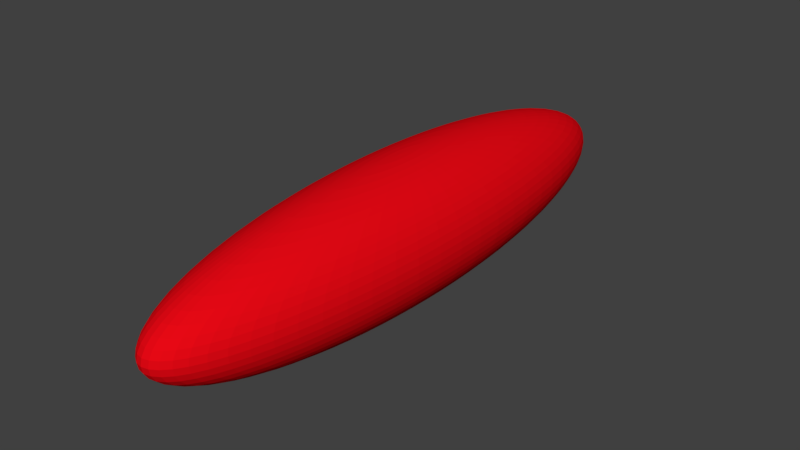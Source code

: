 # Source: Bullet.blend  (saved by Blender 2.79.0; exported with 4.5.12 LTS)
import bpy
from mathutils import Matrix  # noqa: F401  (used for matrix-valued properties, if any)

bpy.ops.wm.read_factory_settings(use_empty=True)
scene = bpy.context.scene
scene.name = 'Scene'

# ---- collections
col_collection_1 = bpy.data.collections.new('Collection 1'); scene.collection.children.link(col_collection_1)

# ---- materials (node trees are filled in below, after node groups)
mat_bullet = bpy.data.materials.new('Bullet')
mat_bullet.alpha_threshold = 0.0
mat_bullet.use_transparent_shadow = False
mat_bullet.diffuse_color = (0.8, 0.002702, 0.007335, 1.0)
mat_bullet.roughness = 0.5
mat_bullet.specular_intensity = 1.0

# ---- material node trees

# ---- world
world_world = bpy.data.worlds.new('World'); scene.world = world_world
world_world.color = (0.05088, 0.05088, 0.05088)
world_world.use_sun_shadow = False
world_world.sun_shadow_jitter_overblur = 0.0
world_world.cycles.sampling_method = 'MANUAL'

# ---- meshes
me_sphere = bpy.data.meshes.new('Sphere')
me_sphere.from_pydata([(0.0, 0.1951, 0.9808), (-1.137e-13, 0.3827, 0.9239), (0.0, 0.5556, 0.8315), (0.0, 0.7071, 0.7071), (0.0, 0.8315, 0.5556), (-1.137e-13, 0.9239, 0.3827), (0.0, 0.9808, 0.1951), (-2.274e-13, 1.0, 7.55e-08), (0.0, 0.9808, -0.1951), (1.137e-13, 0.5556, -0.8315), (0.03806, 0.1913, 0.9808), (0.07466, 0.3753, 0.9239), (0.1084, 0.5449, 0.8315), (0.1379, 0.6935, 0.7071), (0.1622, 0.8155, 0.5556), (0.1802, 0.9061, 0.3827), (0.1913, 0.9619, 0.1951), (0.1951, 0.9808, 7.55e-08), (0.1913, 0.9619, -0.1951), (0.1802, 0.9061, -0.3827), (0.1622, 0.8155, -0.5556), (0.1379, 0.6935, -0.7071), (0.1084, 0.5449, -0.8315), (0.07466, 0.3753, -0.9239), (0.03806, 0.1913, -0.9808), (0.07466, 0.1802, 0.9808), (0.1464, 0.3536, 0.9239), (0.2126, 0.5133, 0.8315), (0.2706, 0.6533, 0.7071), (0.3182, 0.7682, 0.5556), (0.3536, 0.8536, 0.3827), (0.3753, 0.9061, 0.1951), (0.3827, 0.9239, 7.55e-08), (0.3753, 0.9061, -0.1951), (0.3536, 0.8536, -0.3827), (0.3182, 0.7682, -0.5556), (0.2706, 0.6533, -0.7071), (0.2126, 0.5133, -0.8315), (0.1464, 0.3536, -0.9239), (0.07466, 0.1802, -0.9808), (0.1084, 0.1622, 0.9808), (0.2126, 0.3182, 0.9239), (0.3087, 0.4619, 0.8315), (0.3928, 0.5879, 0.7071), (0.4619, 0.6913, 0.5556), (0.5133, 0.7682, 0.3827), (0.5449, 0.8155, 0.1951), (0.5556, 0.8315, 7.55e-08), (0.5449, 0.8155, -0.1951), (0.5133, 0.7682, -0.3827), (0.4619, 0.6913, -0.5556), (0.3928, 0.5879, -0.7071), (0.3087, 0.4619, -0.8315), (0.2126, 0.3182, -0.9239), (0.1084, 0.1622, -0.9808), (0.1379, 0.1379, 0.9808), (0.2706, 0.2706, 0.9239), (0.3928, 0.3928, 0.8315), (0.5, 0.5, 0.7071), (0.5879, 0.5879, 0.5556), (0.6533, 0.6533, 0.3827), (0.6935, 0.6935, 0.1951), (0.7071, 0.7071, 7.55e-08), (0.6935, 0.6935, -0.1951), (0.6533, 0.6533, -0.3827), (0.5879, 0.5879, -0.5556), (0.5, 0.5, -0.7071), (0.3928, 0.3928, -0.8315), (0.2706, 0.2706, -0.9239), (0.1379, 0.1379, -0.9808), (0.1622, 0.1084, 0.9808), (0.3182, 0.2126, 0.9239), (0.4619, 0.3087, 0.8315), (0.5879, 0.3928, 0.7071), (0.6913, 0.4619, 0.5556), (0.7682, 0.5133, 0.3827), (0.8155, 0.5449, 0.1951), (0.8315, 0.5556, 7.55e-08), (0.8155, 0.5449, -0.1951), (0.7682, 0.5133, -0.3827), (0.6913, 0.4619, -0.5556), (0.5879, 0.3928, -0.7071), (0.4619, 0.3087, -0.8315), (0.3182, 0.2126, -0.9239), (0.1622, 0.1084, -0.9808), (0.1802, 0.07466, 0.9808), (0.3536, 0.1464, 0.9239), (0.5133, 0.2126, 0.8315), (0.6533, 0.2706, 0.7071), (0.7682, 0.3182, 0.5556), (0.8536, 0.3536, 0.3827), (0.9061, 0.3753, 0.1951), (0.9239, 0.3827, 7.55e-08), (0.9061, 0.3753, -0.1951), (0.8536, 0.3536, -0.3827), (0.7682, 0.3182, -0.5556), (0.6533, 0.2706, -0.7071), (0.5133, 0.2126, -0.8315), (0.3536, 0.1464, -0.9239), (0.1802, 0.07466, -0.9808), (0.1913, 0.03806, 0.9808), (0.3753, 0.07466, 0.9239), (0.5449, 0.1084, 0.8315), (0.6935, 0.1379, 0.7071), (0.8155, 0.1622, 0.5556), (0.9061, 0.1802, 0.3827), (0.9619, 0.1913, 0.1951), (0.9808, 0.1951, 7.55e-08), (0.9619, 0.1913, -0.1951), (0.9061, 0.1802, -0.3827), (0.8155, 0.1622, -0.5556), (0.6935, 0.1379, -0.7071), (0.5449, 0.1084, -0.8315), (0.3753, 0.07466, -0.9239), (0.1913, 0.03806, -0.9808), (0.1951, -3.266e-07, 0.9808), (0.3827, -3.192e-07, 0.9239), (0.5556, -3.117e-07, 0.8315), (0.7071, -3.192e-07, 0.7071), (0.8315, -3.341e-07, 0.5556), (0.9239, -2.745e-07, 0.3827), (0.9808, -3.937e-07, 0.1951), (1.0, -3.788e-07, 7.55e-08), (0.9808, -3.937e-07, -0.1951), (0.9239, -2.298e-07, -0.3827), (0.8315, -3.341e-07, -0.5556), (0.7071, -3.192e-07, -0.7071), (0.5556, -3.415e-07, -0.8315), (0.3827, -3.043e-07, -0.9239), (0.1951, -3.08e-07, -0.9808), (0.1913, -0.03806, 0.9808), (0.3753, -0.07466, 0.9239), (0.5449, -0.1084, 0.8315), (0.6935, -0.138, 0.7071), (0.8155, -0.1622, 0.5556), (0.9061, -0.1802, 0.3827), (0.9619, -0.1913, 0.1951), (0.9808, -0.1951, 7.55e-08), (0.9619, -0.1913, -0.1951), (0.9061, -0.1802, -0.3827), (0.8155, -0.1622, -0.5556), (0.6935, -0.138, -0.7071), (0.5449, -0.1084, -0.8315), (0.3753, -0.07466, -0.9239), (0.1913, -0.03806, -0.9808), (0.1802, -0.07466, 0.9808), (0.3536, -0.1464, 0.9239), (0.5133, -0.2126, 0.8315), (0.6533, -0.2706, 0.7071), (0.7682, -0.3182, 0.5556), (0.8536, -0.3536, 0.3827), (0.9061, -0.3753, 0.1951), (0.9239, -0.3827, 7.55e-08), (0.9061, -0.3753, -0.1951), (0.8536, -0.3536, -0.3827), (0.7682, -0.3182, -0.5556), (0.6533, -0.2706, -0.7071), (0.5133, -0.2126, -0.8315), (0.3536, -0.1464, -0.9239), (0.1802, -0.07466, -0.9808), (0.1622, -0.1084, 0.9808), (0.3182, -0.2126, 0.9239), (0.4619, -0.3087, 0.8315), (0.5879, -0.3928, 0.7071), (0.6913, -0.4619, 0.5556), (0.7682, -0.5133, 0.3827), (0.8155, -0.5449, 0.1951), (0.8315, -0.5556, 7.55e-08), (0.8155, -0.5449, -0.1951), (0.7682, -0.5133, -0.3827), (0.6913, -0.4619, -0.5556), (0.5879, -0.3928, -0.7071), (0.4619, -0.3087, -0.8315), (0.3182, -0.2126, -0.9239), (0.1622, -0.1084, -0.9808), (0.1379, -0.138, 0.9808), (0.2706, -0.2706, 0.9239), (0.3928, -0.3928, 0.8315), (0.5, -0.5, 0.7071), (0.5879, -0.5879, 0.5556), (0.6533, -0.6533, 0.3827), (0.6935, -0.6935, 0.1951), (0.7071, -0.7071, 7.55e-08), (0.6935, -0.6935, -0.1951), (0.6533, -0.6533, -0.3827), (0.5879, -0.5879, -0.5556), (0.5, -0.5, -0.7071), (0.3928, -0.3928, -0.8315), (0.2706, -0.2706, -0.9239), (0.1379, -0.138, -0.9808), (0.1084, -0.1622, 0.9808), (0.2126, -0.3182, 0.9239), (0.3087, -0.4619, 0.8315), (0.3928, -0.5879, 0.7071), (0.4619, -0.6913, 0.5556), (0.5133, -0.7682, 0.3827), (0.5449, -0.8155, 0.1951), (0.5556, -0.8315, 7.55e-08), (0.5449, -0.8155, -0.1951), (0.5133, -0.7682, -0.3827), (0.4619, -0.6913, -0.5556), (0.3928, -0.5879, -0.7071), (0.3087, -0.4619, -0.8315), (0.2126, -0.3182, -0.9239), (0.1084, -0.1622, -0.9808), (0.0, -3.258e-07, -1.0), (0.07466, -0.1802, 0.9808), (0.1464, -0.3536, 0.9239), (0.2126, -0.5133, 0.8315), (0.2706, -0.6533, 0.7071), (0.3182, -0.7682, 0.5556), (0.3536, -0.8536, 0.3827), (0.3753, -0.9061, 0.1951), (0.3827, -0.9239, 7.55e-08), (0.3753, -0.9061, -0.1951), (0.3536, -0.8536, -0.3827), (0.3182, -0.7682, -0.5556), (0.2706, -0.6533, -0.7071), (0.2126, -0.5133, -0.8315), (0.1464, -0.3536, -0.9239), (0.07466, -0.1802, -0.9808), (0.03806, -0.1913, 0.9808), (0.07466, -0.3753, 0.9239), (0.1084, -0.5449, 0.8315), (0.1379, -0.6935, 0.7071), (0.1622, -0.8155, 0.5556), (0.1802, -0.9061, 0.3827), (0.1913, -0.9619, 0.1951), (0.1951, -0.9808, 7.55e-08), (0.1913, -0.9619, -0.1951), (0.1802, -0.9061, -0.3827), (0.1622, -0.8155, -0.5556), (0.1379, -0.6935, -0.7071), (0.1084, -0.5449, -0.8315), (0.07466, -0.3753, -0.9239), (0.03806, -0.1913, -0.9808), (-7.212e-09, -0.1951, 0.9808), (4.122e-08, -0.3827, 0.9239), (2.632e-08, -0.5556, 0.8315), (-2.584e-08, -0.7071, 0.7071), (-8.544e-08, -0.8315, 0.5556), (6.357e-08, -0.9239, 0.3827), (-8.544e-08, -0.9808, 0.1951), (-1.003e-07, -1.0, 7.55e-08), (-8.544e-08, -0.9808, -0.1951), (6.357e-08, -0.9239, -0.3827), (-8.544e-08, -0.8315, -0.5556), (-2.584e-08, -0.7071, -0.7071), (-1.094e-08, -0.5556, -0.8315), (3.964e-09, -0.3827, -0.9239), (3.964e-09, -0.1951, -0.9808), (-0.03806, -0.1913, 0.9808), (-0.07466, -0.3753, 0.9239), (-0.1084, -0.5449, 0.8315), (-0.1379, -0.6935, 0.7071), (-0.1622, -0.8155, 0.5556), (-0.1802, -0.9061, 0.3827), (-0.1913, -0.9619, 0.1951), (-0.1951, -0.9808, 7.55e-08), (-0.1913, -0.9619, -0.1951), (-0.1802, -0.9061, -0.3827), (-0.1622, -0.8155, -0.5556), (-0.1379, -0.6935, -0.7071), (-0.1084, -0.5449, -0.8315), (-0.07466, -0.3753, -0.9239), (-0.03806, -0.1913, -0.9808), (-0.07466, -0.1802, 0.9808), (-0.1464, -0.3536, 0.9239), (-0.2126, -0.5133, 0.8315), (-0.2706, -0.6533, 0.7071), (-0.3182, -0.7682, 0.5556), (-0.3536, -0.8536, 0.3827), (-0.3753, -0.9061, 0.1951), (-0.3827, -0.9239, 7.55e-08), (-0.3753, -0.9061, -0.1951), (-0.3536, -0.8536, -0.3827), (-0.3182, -0.7682, -0.5556), (-0.2706, -0.6533, -0.7071), (-0.2126, -0.5133, -0.8315), (-0.1464, -0.3536, -0.9239), (-0.07466, -0.1802, -0.9808), (-0.1084, -0.1622, 0.9808), (-0.2126, -0.3182, 0.9239), (-0.3087, -0.4619, 0.8315), (-0.3928, -0.5879, 0.7071), (-0.4619, -0.6913, 0.5556), (-0.5133, -0.7682, 0.3827), (-0.5449, -0.8155, 0.1951), (-0.5556, -0.8315, 7.55e-08), (-0.5449, -0.8155, -0.1951), (-0.5133, -0.7682, -0.3827), (-0.4619, -0.6913, -0.5556), (-0.3928, -0.5879, -0.7071), (-0.3087, -0.4619, -0.8315), (-0.2126, -0.3182, -0.9239), (-0.1084, -0.1622, -0.9808), (-2.304e-07, -5.562e-07, 1.0), (-0.1379, -0.138, 0.9808), (-0.2706, -0.2706, 0.9239), (-0.3928, -0.3928, 0.8315), (-0.5, -0.5, 0.7071), (-0.5879, -0.5879, 0.5556), (-0.6533, -0.6533, 0.3827), (-0.6935, -0.6935, 0.1951), (-0.7071, -0.7071, 7.55e-08), (-0.6935, -0.6935, -0.1951), (-0.6533, -0.6533, -0.3827), (-0.5879, -0.5879, -0.5556), (-0.5, -0.5, -0.7071), (-0.3928, -0.3928, -0.8315), (-0.2706, -0.2706, -0.9239), (-0.1379, -0.1379, -0.9808), (-0.1622, -0.1084, 0.9808), (-0.3182, -0.2126, 0.9239), (-0.4619, -0.3087, 0.8315), (-0.5879, -0.3928, 0.7071), (-0.6913, -0.4619, 0.5556), (-0.7682, -0.5133, 0.3827), (-0.8155, -0.5449, 0.1951), (-0.8315, -0.5556, 7.55e-08), (-0.8155, -0.5449, -0.1951), (-0.7682, -0.5133, -0.3827), (-0.6913, -0.4619, -0.5556), (-0.5879, -0.3928, -0.7071), (-0.4619, -0.3087, -0.8315), (-0.3182, -0.2126, -0.9239), (-0.1622, -0.1084, -0.9808), (-0.1802, -0.07466, 0.9808), (-0.3536, -0.1464, 0.9239), (-0.5133, -0.2126, 0.8315), (-0.6533, -0.2706, 0.7071), (-0.7682, -0.3182, 0.5556), (-0.8536, -0.3536, 0.3827), (-0.9061, -0.3753, 0.1951), (-0.9239, -0.3827, 7.55e-08), (-0.9061, -0.3753, -0.1951), (-0.8536, -0.3536, -0.3827), (-0.7682, -0.3182, -0.5556), (-0.6533, -0.2706, -0.7071), (-0.5133, -0.2126, -0.8315), (-0.3536, -0.1464, -0.9239), (-0.1802, -0.07466, -0.9808), (-0.1913, -0.03806, 0.9808), (-0.3753, -0.07466, 0.9239), (-0.5449, -0.1084, 0.8315), (-0.6935, -0.1379, 0.7071), (-0.8155, -0.1622, 0.5556), (-0.9061, -0.1802, 0.3827), (-0.9619, -0.1913, 0.1951), (-0.9808, -0.1951, 7.55e-08), (-0.9619, -0.1913, -0.1951), (-0.9061, -0.1802, -0.3827), (-0.8155, -0.1622, -0.5556), (-0.6935, -0.1379, -0.7071), (-0.5449, -0.1084, -0.8315), (-0.3753, -0.07466, -0.9239), (-0.1913, -0.03806, -0.9808), (-0.1951, -3.117e-07, 0.9808), (-0.3827, -2.819e-07, 0.9239), (-0.5556, -2.819e-07, 0.8315), (-0.7071, -1.851e-07, 0.7071), (-0.8315, -1.404e-07, 0.5556), (-0.9239, -3.192e-07, 0.3827), (-0.9808, -9.567e-08, 0.1951), (-1.0, -1.404e-07, 7.55e-08), (-0.9808, -9.567e-08, -0.1951), (-0.9239, -3.192e-07, -0.3827), (-0.8315, -1.404e-07, -0.5556), (-0.7071, -1.851e-07, -0.7071), (-0.5556, -2.596e-07, -0.8315), (-0.3827, -2.521e-07, -0.9239), (-0.1951, -3.155e-07, -0.9808), (-0.1913, 0.03806, 0.9808), (-0.3753, 0.07466, 0.9239), (-0.5449, 0.1084, 0.8315), (-0.6935, 0.1379, 0.7071), (-0.8155, 0.1622, 0.5556), (-0.9061, 0.1802, 0.3827), (-0.9619, 0.1913, 0.1951), (-0.9808, 0.1951, 7.55e-08), (-0.9619, 0.1913, -0.1951), (-0.9061, 0.1802, -0.3827), (-0.8155, 0.1622, -0.5556), (-0.6935, 0.1379, -0.7071), (-0.5449, 0.1084, -0.8315), (-0.3753, 0.07466, -0.9239), (-0.1913, 0.03806, -0.9808), (-0.1802, 0.07466, 0.9808), (-0.3536, 0.1464, 0.9239), (-0.5133, 0.2126, 0.8315), (-0.6533, 0.2706, 0.7071), (-0.7682, 0.3182, 0.5556), (-0.8536, 0.3536, 0.3827), (-0.9061, 0.3753, 0.1951), (-0.9239, 0.3827, 7.55e-08), (-0.9061, 0.3753, -0.1951), (-0.8536, 0.3536, -0.3827), (-0.7682, 0.3182, -0.5556), (-0.6533, 0.2706, -0.7071), (-0.5133, 0.2126, -0.8315), (-0.3536, 0.1464, -0.9239), (-0.1802, 0.07466, -0.9808), (-0.1622, 0.1084, 0.9808), (-0.3182, 0.2126, 0.9239), (-0.4619, 0.3087, 0.8315), (-0.5879, 0.3928, 0.7071), (-0.6913, 0.4619, 0.5556), (-0.7682, 0.5133, 0.3827), (-0.8155, 0.5449, 0.1951), (-0.8315, 0.5556, 7.55e-08), (-0.8155, 0.5449, -0.1951), (-0.7682, 0.5133, -0.3827), (-0.6913, 0.4619, -0.5556), (-0.5879, 0.3928, -0.7071), (-0.4619, 0.3087, -0.8315), (-0.3182, 0.2126, -0.9239), (-0.1622, 0.1084, -0.9808), (-0.1379, 0.1379, 0.9808), (-0.2706, 0.2706, 0.9239), (-0.3928, 0.3928, 0.8315), (-0.5, 0.5, 0.7071), (-0.5879, 0.5879, 0.5556), (-0.6533, 0.6533, 0.3827), (-0.6935, 0.6935, 0.1951), (-0.7071, 0.7071, 7.55e-08), (-0.6935, 0.6935, -0.1951), (-0.6533, 0.6533, -0.3827), (-0.5879, 0.5879, -0.5556), (-0.5, 0.5, -0.7071), (-0.3928, 0.3928, -0.8315), (-0.2706, 0.2706, -0.9239), (-0.1379, 0.1379, -0.9808), (-0.1084, 0.1622, 0.9808), (-0.2126, 0.3182, 0.9239), (-0.3087, 0.4619, 0.8315), (-0.3928, 0.5879, 0.7071), (-0.4619, 0.6913, 0.5556), (-0.5133, 0.7682, 0.3827), (-0.5449, 0.8155, 0.1951), (-0.5556, 0.8315, 7.55e-08), (-0.5449, 0.8155, -0.1951), (-0.5133, 0.7682, -0.3827), (-0.4619, 0.6913, -0.5556), (-0.3928, 0.5879, -0.7071), (-0.3087, 0.4619, -0.8315), (-0.2126, 0.3182, -0.9239), (-0.1084, 0.1622, -0.9808), (-0.07466, 0.1802, 0.9808), (-0.1464, 0.3536, 0.9239), (-0.2126, 0.5133, 0.8315), (-0.2706, 0.6533, 0.7071), (-0.3182, 0.7682, 0.5556), (-0.3536, 0.8536, 0.3827), (-0.3753, 0.9061, 0.1951), (-0.3827, 0.9239, 7.55e-08), (-0.3753, 0.9061, -0.1951), (-0.3536, 0.8536, -0.3827), (-0.3182, 0.7682, -0.5556), (-0.2706, 0.6533, -0.7071), (-0.2126, 0.5133, -0.8315), (-0.1464, 0.3536, -0.9239), (-0.07466, 0.1802, -0.9808), (-0.03806, 0.1913, 0.9808), (-0.07466, 0.3753, 0.9239), (-0.1084, 0.5449, 0.8315), (-0.1379, 0.6935, 0.7071), (-0.1622, 0.8155, 0.5556), (-0.1802, 0.9061, 0.3827), (-0.1913, 0.9619, 0.1951), (-0.1951, 0.9808, 7.55e-08), (-0.1913, 0.9619, -0.1951), (-0.1802, 0.9061, -0.3827), (-0.1622, 0.8155, -0.5556), (-0.1379, 0.6935, -0.7071), (-0.1084, 0.5449, -0.8315), (-0.07466, 0.3753, -0.9239), (-0.03806, 0.1913, -0.9808), (6.357e-08, 0.9239, -0.3827), (2.722e-07, 0.8315, -0.5556), (1.53e-07, 0.7071, -0.7071), (7.847e-08, 0.3827, -0.9239), (1.514e-08, 0.1951, -0.9808), (-4.078e-09, 0.2903, 0.9569), (-5.425e-09, 0.4714, 0.8819), (-6.071e-09, 0.6344, 0.773), (-7.018e-09, 0.773, 0.6344), (-7.707e-09, 0.8819, 0.4714), (-8.471e-09, 0.9569, 0.2903), (-9.625e-09, 0.9952, 0.09801), (-9.895e-09, 0.9952, -0.09801), (0.05663, 0.2847, 0.9569), (0.09196, 0.4623, 0.8819), (0.1238, 0.6222, 0.773), (0.1508, 0.7581, 0.6344), (0.172, 0.865, 0.4714), (0.1867, 0.9385, 0.2903), (0.1941, 0.976, 0.09801), (0.1941, 0.976, -0.09801), (0.1867, 0.9385, -0.2903), (0.172, 0.865, -0.4714), (0.1508, 0.7581, -0.6344), (0.1238, 0.6222, -0.773), (0.09196, 0.4623, -0.8819), (0.05663, 0.2847, -0.9569), (0.09612, 0.9759, -0.196), (0.05427, 0.5511, 0.8327), (0.03736, 0.3793, 0.9245), (0.06914, 0.702, 0.7088), (0.08138, 0.8262, 0.5574), (0.05427, 0.5511, -0.8327), (0.09049, 0.9188, 0.3843), (0.09612, 0.9759, 0.196), (0.09802, 0.9952, 7.601e-08), (0.01903, 0.1933, 0.981), (0.1111, 0.2682, 0.9569), (0.1804, 0.4355, 0.8819), (0.2428, 0.5861, 0.773), (0.2958, 0.7142, 0.6344), (0.3375, 0.8148, 0.4714), (0.3662, 0.8841, 0.2903), (0.3808, 0.9194, 0.09801), (0.3808, 0.9194, -0.09801), (0.3662, 0.8841, -0.2903), (0.3375, 0.8148, -0.4714), (0.2958, 0.7142, -0.6344), (0.2428, 0.5861, -0.773), (0.1804, 0.4355, -0.8819), (0.1111, 0.2682, -0.9569), (0.05637, 0.1858, -0.981), (0.2847, 0.9384, -0.196), (0.2903, 0.9569, 7.584e-08), (0.1106, 0.3647, 0.9245), (0.05637, 0.1858, 0.981), (0.268, 0.8835, -0.3843), (0.1607, 0.5299, 0.8327), (0.241, 0.7945, -0.5574), (0.2048, 0.675, 0.7088), (0.2048, 0.675, -0.7088), (0.241, 0.7945, 0.5574), (0.1607, 0.5299, -0.8327), (0.268, 0.8835, 0.3843), (0.1106, 0.3647, -0.9245), (0.2847, 0.9384, 0.196), (0.1613, 0.2414, 0.9569), (0.2619, 0.3919, 0.8819), (0.3524, 0.5275, 0.773), (0.4295, 0.6427, 0.6344), (0.49, 0.7333, 0.4714), (0.5316, 0.7956, 0.2903), (0.5529, 0.8274, 0.09801), (0.5529, 0.8274, -0.09801), (0.5316, 0.7956, -0.2903), (0.49, 0.7333, -0.4714), (0.4295, 0.6427, -0.6344), (0.3524, 0.5275, -0.773), (0.2619, 0.3919, -0.8819), (0.1613, 0.2414, -0.9569), (0.261, 0.4883, -0.8327), (0.3325, 0.6221, -0.7088), (0.4352, 0.8142, 0.3843), (0.3914, 0.7322, 0.5574), (0.1797, 0.3361, -0.9245), (0.4623, 0.8648, 0.196), (0.09154, 0.1713, -0.981), (0.4714, 0.8819, 7.559e-08), (0.09154, 0.1713, 0.981), (0.4623, 0.8648, -0.196), (0.1797, 0.3361, 0.9245), (0.4352, 0.8142, -0.3843), (0.261, 0.4883, 0.8327), (0.3914, 0.7322, -0.5574), (0.3325, 0.6221, 0.7088), (0.2053, 0.2053, 0.9569), (0.3333, 0.3333, 0.8819), (0.4486, 0.4486, 0.773), (0.5466, 0.5466, 0.6344), (0.6236, 0.6236, 0.4714), (0.6766, 0.6766, 0.2903), (0.7037, 0.7037, 0.09801), (0.7037, 0.7037, -0.09801), (0.6766, 0.6766, -0.2903), (0.6236, 0.6236, -0.4714), (0.5466, 0.5466, -0.6344), (0.4486, 0.4486, -0.773), (0.3333, 0.3333, -0.8819), (0.2053, 0.2053, -0.9569), (0.2418, 0.2946, 0.9245), (0.1232, 0.1501, 0.981), (0.5857, 0.7137, -0.3843), (0.6221, 0.758, -0.196), (0.3513, 0.428, 0.8327), (0.5267, 0.6418, -0.5574), (0.4475, 0.5453, 0.7088), (0.4475, 0.5453, -0.7088), (0.5267, 0.6418, 0.5574), (0.3513, 0.428, -0.8327), (0.5857, 0.7137, 0.3843), (0.2418, 0.2946, -0.9245), (0.6221, 0.758, 0.196), (0.1232, 0.1501, -0.981), (0.6344, 0.773, 7.55e-08), (0.2414, 0.1613, 0.9569), (0.3919, 0.2619, 0.8819), (0.5275, 0.3524, 0.773), (0.6427, 0.4295, 0.6344), (0.7333, 0.49, 0.4714), (0.7956, 0.5316, 0.2903), (0.8274, 0.5529, 0.09801), (0.8274, 0.5529, -0.09801), (0.7956, 0.5316, -0.2903), (0.7333, 0.49, -0.4714), (0.6427, 0.4295, -0.6344), (0.5275, 0.3524, -0.773), (0.3919, 0.2619, -0.8819), (0.2414, 0.1613, -0.9569), (0.7137, 0.5857, 0.3843), (0.6418, 0.5267, 0.5574), (0.2946, 0.2418, -0.9245), (0.428, 0.3513, -0.8327), (0.758, 0.6221, 0.196), (0.1501, 0.1232, -0.981), (0.773, 0.6344, 7.55e-08), (0.1501, 0.1232, 0.981), (0.758, 0.6221, -0.196), (0.2946, 0.2418, 0.9245), (0.7137, 0.5857, -0.3843), (0.428, 0.3513, 0.8327), (0.6418, 0.5267, -0.5574), (0.5453, 0.4475, 0.7088), (0.5453, 0.4475, -0.7088), (0.2682, 0.1111, 0.9569), (0.4355, 0.1804, 0.8819), (0.5861, 0.2428, 0.773), (0.7142, 0.2958, 0.6344), (0.8148, 0.3375, 0.4714), (0.8841, 0.3662, 0.2903), (0.9194, 0.3808, 0.09801), (0.9194, 0.3808, -0.09801), (0.8841, 0.3662, -0.2903), (0.8148, 0.3375, -0.4714), (0.7142, 0.2958, -0.6344), (0.5861, 0.2428, -0.773), (0.4355, 0.1804, -0.8819), (0.2682, 0.1111, -0.9569), (0.8142, 0.4352, -0.3843), (0.8648, 0.4623, -0.196), (0.4883, 0.261, 0.8327), (0.3361, 0.1797, 0.9245), (0.7322, 0.3914, -0.5574), (0.6221, 0.3325, 0.7088), (0.6221, 0.3325, -0.7088), (0.7322, 0.3914, 0.5574), (0.4883, 0.261, -0.8327), (0.8142, 0.4352, 0.3843), (0.3361, 0.1797, -0.9245), (0.8648, 0.4623, 0.196), (0.1713, 0.09154, -0.981), (0.8819, 0.4714, 7.55e-08), (0.1713, 0.09154, 0.981), (0.2847, 0.05663, 0.9569), (0.4623, 0.09196, 0.8819), (0.6222, 0.1238, 0.773), (0.7581, 0.1508, 0.6344), (0.865, 0.172, 0.4714), (0.9385, 0.1867, 0.2903), (0.976, 0.1941, 0.09801), (0.976, 0.1941, -0.09801), (0.9385, 0.1867, -0.2903), (0.865, 0.172, -0.4714), (0.7581, 0.1508, -0.6344), (0.6222, 0.1238, -0.773), (0.4623, 0.09196, -0.8819), (0.2847, 0.05663, -0.9569), (0.3647, 0.1106, -0.9245), (0.5299, 0.1607, -0.8327), (0.9384, 0.2847, 0.196), (0.8835, 0.268, 0.3843), (0.1858, 0.05637, -0.981), (0.9569, 0.2903, 7.55e-08), (0.1858, 0.05637, 0.981), (0.9384, 0.2847, -0.196), (0.3647, 0.1106, 0.9245), (0.8835, 0.268, -0.3843), (0.5299, 0.1607, 0.8327), (0.7945, 0.241, -0.5574), (0.675, 0.2048, 0.7088), (0.675, 0.2048, -0.7088), (0.7945, 0.241, 0.5574), (0.2903, -3.231e-07, 0.9569), (0.4714, -3.157e-07, 0.8819), (0.6344, -3.159e-07, 0.773), (0.773, -3.272e-07, 0.6344), (0.8819, -3.048e-07, 0.4714), (0.9569, -3.347e-07, 0.2903), (0.9952, -3.87e-07, 0.09801), (0.9952, -3.87e-07, -0.09801), (0.9569, -3.123e-07, -0.2903), (0.8819, -2.824e-07, -0.4714), (0.773, -3.273e-07, -0.6344), (0.6344, -3.311e-07, -0.773), (0.4714, -3.234e-07, -0.8819), (0.2903, -3.063e-07, -0.9569), (0.5511, 0.05427, 0.8327), (0.3793, 0.03736, 0.9245), (0.8262, 0.08138, -0.5574), (0.9188, 0.09049, -0.3843), (0.702, 0.06914, 0.7088), (0.702, 0.06914, -0.7088), (0.8262, 0.08138, 0.5574), (0.5511, 0.05427, -0.8327), (0.9188, 0.09049, 0.3843), (0.3793, 0.03736, -0.9245), (0.9759, 0.09612, 0.196), (0.1933, 0.01903, -0.981), (0.9952, 0.09802, 7.55e-08), (0.1933, 0.01903, 0.981), (0.9759, 0.09612, -0.196), (0.2847, -0.05663, 0.9569), (0.4623, -0.09196, 0.8819), (0.6222, -0.1238, 0.773), (0.7581, -0.1508, 0.6344), (0.865, -0.1721, 0.4714), (0.9385, -0.1867, 0.2903), (0.976, -0.1941, 0.09801), (0.976, -0.1941, -0.09801), (0.9385, -0.1867, -0.2903), (0.865, -0.1721, -0.4714), (0.7581, -0.1508, -0.6344), (0.6222, -0.1238, -0.773), (0.4623, -0.09196, -0.8819), (0.2847, -0.05663, -0.9569), (0.9759, -0.09612, 0.196), (0.9188, -0.09049, 0.3843), (0.1933, -0.01903, -0.981), (0.3793, -0.03736, -0.9245), (0.9952, -0.09802, 7.55e-08), (0.1933, -0.01903, 0.981), (0.9759, -0.09612, -0.196), (0.3793, -0.03736, 0.9245), (0.9188, -0.09049, -0.3843), (0.5511, -0.05428, 0.8327), (0.8262, -0.08138, -0.5574), (0.702, -0.06914, 0.7088), (0.702, -0.06914, -0.7088), (0.8262, -0.08138, 0.5574), (0.5511, -0.05428, -0.8327), (0.2682, -0.1111, 0.9569), (0.4355, -0.1804, 0.8819), (0.5861, -0.2428, 0.773), (0.7142, -0.2958, 0.6344), (0.8148, -0.3375, 0.4714), (0.8841, -0.3662, 0.2903), (0.9194, -0.3808, 0.09801), (0.9194, -0.3808, -0.09801), (0.8841, -0.3662, -0.2903), (0.8148, -0.3375, -0.4714), (0.7142, -0.2958, -0.6344), (0.5861, -0.2428, -0.773), (0.4355, -0.1804, -0.8819), (0.2682, -0.1111, -0.9569), (0.7945, -0.241, -0.5574), (0.8835, -0.268, -0.3843), (0.675, -0.2048, 0.7088), (0.5299, -0.1607, 0.8327), (0.675, -0.2048, -0.7088), (0.7945, -0.241, 0.5574), (0.5299, -0.1607, -0.8327), (0.8835, -0.268, 0.3843), (0.3647, -0.1106, -0.9245), (0.9384, -0.2847, 0.196), (0.1858, -0.05637, -0.981), (0.9569, -0.2903, 7.55e-08), (0.1858, -0.05637, 0.981), (0.9384, -0.2847, -0.196), (0.3647, -0.1106, 0.9245), (0.2414, -0.1613, 0.9569), (0.3919, -0.2619, 0.8819), (0.5275, -0.3524, 0.773), (0.6427, -0.4295, 0.6344), (0.7333, -0.49, 0.4714), (0.7956, -0.5316, 0.2903), (0.8274, -0.5529, 0.09801), (0.8274, -0.5529, -0.09801), (0.7956, -0.5316, -0.2903), (0.7333, -0.49, -0.4714), (0.6427, -0.4295, -0.6344), (0.5275, -0.3524, -0.773), (0.3919, -0.2619, -0.8819), (0.2414, -0.1613, -0.9569), (0.1713, -0.09154, -0.981), (0.3361, -0.1797, -0.9245), (0.8819, -0.4714, 7.55e-08), (0.8648, -0.4623, 0.196), (0.1713, -0.09154, 0.981), (0.8648, -0.4623, -0.196), (0.3361, -0.1797, 0.9245), (0.8142, -0.4352, -0.3843), (0.4883, -0.261, 0.8327), (0.7322, -0.3914, -0.5574), (0.6221, -0.3325, 0.7088), (0.6221, -0.3325, -0.7088), (0.7322, -0.3914, 0.5574), (0.4883, -0.261, -0.8327), (0.8142, -0.4352, 0.3843), (0.2053, -0.2053, 0.9569), (0.3333, -0.3333, 0.8819), (0.4486, -0.4486, 0.773), (0.5466, -0.5466, 0.6344), (0.6236, -0.6236, 0.4714), (0.6766, -0.6766, 0.2903), (0.7037, -0.7037, 0.09801), (0.7037, -0.7037, -0.09801), (0.6766, -0.6766, -0.2903), (0.6236, -0.6236, -0.4714), (0.5466, -0.5466, -0.6344), (0.4486, -0.4486, -0.773), (0.3333, -0.3333, -0.8819), (0.2053, -0.2053, -0.9569), (0.5453, -0.4475, -0.7088), (0.6418, -0.5267, -0.5574), (0.6418, -0.5267, 0.5574), (0.5453, -0.4475, 0.7088), (0.428, -0.3513, -0.8327), (0.7137, -0.5857, 0.3843), (0.2946, -0.2418, -0.9245), (0.758, -0.6221, 0.196), (0.1501, -0.1232, -0.981), (0.773, -0.6344, 7.55e-08), (0.1501, -0.1232, 0.981), (0.758, -0.6221, -0.196), (0.2946, -0.2418, 0.9245), (0.7137, -0.5857, -0.3843), (0.428, -0.3513, 0.8327), (0.1613, -0.2414, 0.9569), (0.2619, -0.3919, 0.8819), (0.3524, -0.5275, 0.773), (0.4295, -0.6427, 0.6344), (0.49, -0.7333, 0.4714), (0.5316, -0.7956, 0.2903), (0.5529, -0.8274, 0.09801), (0.5529, -0.8274, -0.09801), (0.5316, -0.7956, -0.2903), (0.49, -0.7333, -0.4714), (0.4295, -0.6427, -0.6344), (0.3524, -0.5275, -0.773), (0.2619, -0.3919, -0.8819), (0.1613, -0.2414, -0.9569), (0.05446, -0.08151, -0.9953), (0.1232, -0.1501, 0.981), (0.1232, -0.1501, -0.981), (0.6221, -0.758, -0.196), (0.6344, -0.773, 7.55e-08), (0.2418, -0.2946, 0.9245), (0.5857, -0.7137, -0.3843), (0.3513, -0.428, 0.8327), (0.5267, -0.6418, -0.5574), (0.4475, -0.5453, 0.7088), (0.4475, -0.5453, -0.7088), (0.5267, -0.6418, 0.5574), (0.3513, -0.428, -0.8327), (0.5857, -0.7137, 0.3843), (0.2418, -0.2946, -0.9245), (0.6221, -0.758, 0.196), (0.1111, -0.2682, 0.9569), (0.1804, -0.4355, 0.8819), (0.2428, -0.5861, 0.773), (0.2958, -0.7142, 0.6344), (0.3375, -0.8148, 0.4714), (0.3662, -0.8841, 0.2903), (0.3808, -0.9194, 0.09801), (0.3808, -0.9194, -0.09801), (0.3662, -0.8841, -0.2903), (0.3375, -0.8148, -0.4714), (0.2958, -0.7142, -0.6344), (0.2428, -0.5861, -0.773), (0.1804, -0.4355, -0.8819), (0.1111, -0.2682, -0.9569), (0.3914, -0.7322, 0.5574), (0.3325, -0.6221, 0.7088), (0.261, -0.4883, -0.8327), (0.3325, -0.6221, -0.7088), (0.4352, -0.8142, 0.3843), (0.1797, -0.3361, -0.9245), (0.4623, -0.8648, 0.196), (0.09154, -0.1713, -0.981), (0.4714, -0.8819, 7.55e-08), (0.09154, -0.1713, 0.981), (0.4623, -0.8648, -0.196), (0.1797, -0.3361, 0.9245), (0.4352, -0.8142, -0.3843), (0.261, -0.4883, 0.8327), (0.3914, -0.7322, -0.5574), (0.05663, -0.2847, 0.9569), (0.09196, -0.4623, 0.8819), (0.1238, -0.6222, 0.773), (0.1508, -0.7581, 0.6344), (0.172, -0.865, 0.4714), (0.1867, -0.9385, 0.2903), (0.1941, -0.976, 0.09801), (0.1941, -0.976, -0.09801), (0.1867, -0.9385, -0.2903), (0.172, -0.865, -0.4714), (0.1508, -0.7581, -0.6344), (0.1238, -0.6222, -0.773), (0.09196, -0.4623, -0.8819), (0.05663, -0.2847, -0.9569), (0.2847, -0.9384, -0.196), (0.2903, -0.9569, 7.55e-08), (0.1106, -0.3647, 0.9245), (0.05637, -0.1858, 0.981), (0.268, -0.8835, -0.3843), (0.1607, -0.5299, 0.8327), (0.241, -0.7945, -0.5574), (0.2048, -0.675, 0.7088), (0.2048, -0.675, -0.7088), (0.241, -0.7945, 0.5574), (0.1607, -0.5299, -0.8327), (0.268, -0.8835, 0.3843), (0.1106, -0.3647, -0.9245), (0.2847, -0.9384, 0.196), (0.05637, -0.1858, -0.981), (1.653e-08, -0.2903, 0.9569), (3.336e-08, -0.4714, 0.8819), (-3.297e-10, -0.6344, 0.773), (-5.657e-08, -0.773, 0.6344), (-1.176e-08, -0.8819, 0.4714), (-1.182e-08, -0.9569, 0.2903), (-9.425e-08, -0.9952, 0.09801), (-9.425e-08, -0.9952, -0.09801), (-1.183e-08, -0.9569, -0.2903), (-1.178e-08, -0.8819, -0.4714), (-5.664e-08, -0.773, -0.6344), (-1.924e-08, -0.6344, -0.773), (-4.191e-09, -0.4714, -0.8819), (3.463e-09, -0.2903, -0.9569), (0.05427, -0.5511, -0.8327), (0.06914, -0.702, -0.7088), (0.09049, -0.9188, 0.3843), (0.08138, -0.8262, 0.5574), (0.03736, -0.3793, -0.9245), (0.09612, -0.9759, 0.196), (0.01903, -0.1933, -0.981), (0.09802, -0.9952, 7.55e-08), (0.01903, -0.1933, 0.981), (0.09612, -0.9759, -0.196), (0.03736, -0.3793, 0.9245), (0.09049, -0.9188, -0.3843), (0.05427, -0.5511, 0.8327), (0.08138, -0.8262, -0.5574), (0.06914, -0.702, 0.7088), (-0.05663, -0.2847, 0.9569), (-0.09196, -0.4623, 0.8819), (-0.1238, -0.6222, 0.773), (-0.1508, -0.7581, 0.6344), (-0.172, -0.865, 0.4714), (-0.1867, -0.9385, 0.2903), (-0.1941, -0.976, 0.09801), (-0.1941, -0.976, -0.09801), (-0.1867, -0.9385, -0.2903), (-0.172, -0.865, -0.4714), (-0.1508, -0.7581, -0.6344), (-0.1238, -0.6222, -0.773), (-0.09196, -0.4623, -0.8819), (-0.05663, -0.2847, -0.9569), (-0.03736, -0.3793, 0.9245), (-0.01903, -0.1933, 0.981), (-0.09049, -0.9188, -0.3843), (-0.09612, -0.9759, -0.196), (-0.05427, -0.5511, 0.8327), (-0.08138, -0.8262, -0.5574), (-0.06914, -0.702, 0.7088), (-0.06914, -0.702, -0.7088), (-0.08138, -0.8262, 0.5574), (-0.05427, -0.5511, -0.8327), (-0.09049, -0.9188, 0.3843), (-0.03736, -0.3793, -0.9245), (-0.09612, -0.9759, 0.196), (-0.01903, -0.1933, -0.981), (-0.09802, -0.9952, 7.55e-08), (-0.1111, -0.2682, 0.9569), (-0.1804, -0.4355, 0.8819), (-0.2428, -0.5861, 0.773), (-0.2958, -0.7142, 0.6344), (-0.3375, -0.8148, 0.4714), (-0.3662, -0.8841, 0.2903), (-0.3808, -0.9194, 0.09801), (-0.3808, -0.9194, -0.09801), (-0.3662, -0.8841, -0.2903), (-0.3375, -0.8148, -0.4714), (-0.2958, -0.7142, -0.6344), (-0.2428, -0.5861, -0.773), (-0.1804, -0.4355, -0.8819), (-0.1111, -0.2682, -0.9569), (-0.268, -0.8835, 0.3843), (-0.241, -0.7945, 0.5574), (-0.1106, -0.3647, -0.9245), (-0.1607, -0.5299, -0.8327), (-0.2847, -0.9384, 0.196), (-0.05637, -0.1858, -0.981), (-0.2903, -0.9569, 7.55e-08), (-0.05637, -0.1858, 0.981), (-0.2847, -0.9384, -0.196), (-0.1106, -0.3647, 0.9245), (-0.268, -0.8835, -0.3843), (-0.1607, -0.5299, 0.8327), (-0.241, -0.7945, -0.5574), (-0.2048, -0.675, 0.7088), (-0.2048, -0.675, -0.7088), (-0.1613, -0.2414, 0.9569), (-0.2619, -0.3919, 0.8819), (-0.3524, -0.5275, 0.773), (-0.4295, -0.6427, 0.6344), (-0.49, -0.7333, 0.4714), (-0.5316, -0.7956, 0.2903), (-0.5529, -0.8274, 0.09801), (-0.5529, -0.8274, -0.09801), (-0.5316, -0.7956, -0.2903), (-0.49, -0.7333, -0.4714), (-0.4295, -0.6427, -0.6344), (-0.3524, -0.5275, -0.773), (-0.2619, -0.3919, -0.8819), (-0.1613, -0.2414, -0.9569), (-0.4352, -0.8142, -0.3843), (-0.4623, -0.8648, -0.196), (-0.261, -0.4883, 0.8327), (-0.1797, -0.3361, 0.9245), (-0.3914, -0.7322, -0.5574), (-0.3325, -0.6221, 0.7088), (-0.3325, -0.6221, -0.7088), (-0.3914, -0.7322, 0.5574), (-0.261, -0.4883, -0.8327), (-0.4352, -0.8142, 0.3843), (-0.1797, -0.3361, -0.9245), (-0.4623, -0.8648, 0.196), (-0.09154, -0.1713, -0.981), (-0.4714, -0.8819, 7.55e-08), (-0.09154, -0.1713, 0.981), (-0.06932, -0.06932, 0.9953), (-0.2053, -0.2053, 0.9569), (-0.3333, -0.3333, 0.8819), (-0.4486, -0.4486, 0.773), (-0.5466, -0.5466, 0.6344), (-0.6236, -0.6236, 0.4714), (-0.6766, -0.6766, 0.2903), (-0.7037, -0.7037, 0.09801), (-0.7037, -0.7037, -0.09801), (-0.6766, -0.6766, -0.2903), (-0.6236, -0.6236, -0.4714), (-0.5466, -0.5466, -0.6344), (-0.4486, -0.4486, -0.773), (-0.3333, -0.3333, -0.8819), (-0.2053, -0.2053, -0.9569), (-0.2418, -0.2946, -0.9245), (-0.3513, -0.428, -0.8327), (-0.6221, -0.758, 0.196), (-0.5857, -0.7137, 0.3843), (-0.1232, -0.1501, -0.981), (-0.6344, -0.773, 7.55e-08), (-0.1232, -0.1501, 0.981), (-0.6221, -0.758, -0.196), (-0.2418, -0.2946, 0.9245), (-0.5857, -0.7137, -0.3843), (-0.3513, -0.428, 0.8327), (-0.5267, -0.6418, -0.5574), (-0.4475, -0.5453, 0.7088), (-0.4475, -0.5453, -0.7088), (-0.5267, -0.6418, 0.5574), (-0.2414, -0.1613, 0.9569), (-0.3919, -0.2619, 0.8819), (-0.5275, -0.3524, 0.773), (-0.6427, -0.4295, 0.6344), (-0.7333, -0.49, 0.4714), (-0.7956, -0.5316, 0.2903), (-0.8274, -0.5529, 0.09801), (-0.8274, -0.5529, -0.09801), (-0.7956, -0.5316, -0.2903), (-0.7333, -0.49, -0.4714), (-0.6427, -0.4295, -0.6344), (-0.5275, -0.3524, -0.773), (-0.3919, -0.2619, -0.8819), (-0.2414, -0.1613, -0.9569), (-0.6418, -0.5267, -0.5574), (-0.7137, -0.5857, -0.3843), (-0.5453, -0.4475, 0.7088), (-0.428, -0.3513, 0.8327), (-0.5453, -0.4475, -0.7088), (-0.6418, -0.5267, 0.5574), (-0.428, -0.3513, -0.8327), (-0.7137, -0.5857, 0.3843), (-0.2946, -0.2418, -0.9245), (-0.758, -0.6221, 0.196), (-0.1501, -0.1232, -0.981), (-0.773, -0.6344, 7.55e-08), (-0.1501, -0.1232, 0.981), (-0.758, -0.6221, -0.196), (-0.2946, -0.2418, 0.9245), (-0.2682, -0.1111, 0.9569), (-0.4355, -0.1804, 0.8819), (-0.5861, -0.2428, 0.773), (-0.7142, -0.2958, 0.6344), (-0.8148, -0.3375, 0.4714), (-0.8841, -0.3662, 0.2903), (-0.9194, -0.3808, 0.09801), (-0.9194, -0.3808, -0.09801), (-0.8841, -0.3662, -0.2903), (-0.8148, -0.3375, -0.4714), (-0.7142, -0.2958, -0.6344), (-0.5861, -0.2428, -0.773), (-0.4355, -0.1804, -0.8819), (-0.2682, -0.1111, -0.9569), (-0.1713, -0.09154, -0.981), (-0.3361, -0.1797, -0.9245), (-0.8819, -0.4714, 7.55e-08), (-0.8648, -0.4623, 0.196), (-0.1713, -0.09154, 0.981), (-0.8648, -0.4623, -0.196), (-0.3361, -0.1797, 0.9245), (-0.8142, -0.4352, -0.3843), (-0.4883, -0.261, 0.8327), (-0.7322, -0.3914, -0.5574), (-0.6221, -0.3325, 0.7088), (-0.6221, -0.3325, -0.7088), (-0.7322, -0.3914, 0.5574), (-0.4883, -0.261, -0.8327), (-0.8142, -0.4352, 0.3843), (-0.2847, -0.05663, 0.9569), (-0.4623, -0.09196, 0.8819), (-0.6222, -0.1238, 0.773), (-0.7581, -0.1508, 0.6344), (-0.865, -0.1721, 0.4714), (-0.9385, -0.1867, 0.2903), (-0.976, -0.1941, 0.09801), (-0.976, -0.1941, -0.09801), (-0.9385, -0.1867, -0.2903), (-0.865, -0.1721, -0.4714), (-0.7581, -0.1508, -0.6344), (-0.6222, -0.1238, -0.773), (-0.4623, -0.09196, -0.8819), (-0.2847, -0.05663, -0.9569), (-0.675, -0.2048, 0.7088), (-0.5299, -0.1607, 0.8327), (-0.675, -0.2048, -0.7088), (-0.7945, -0.241, -0.5574), (-0.7945, -0.241, 0.5574), (-0.5299, -0.1607, -0.8327), (-0.8835, -0.268, 0.3843), (-0.3647, -0.1106, -0.9245), (-0.9384, -0.2847, 0.196), (-0.1858, -0.05637, -0.981), (-0.9569, -0.2903, 7.55e-08), (-0.1858, -0.05637, 0.981), (-0.9384, -0.2847, -0.196), (-0.3647, -0.1106, 0.9245), (-0.8835, -0.268, -0.3843), (-0.2903, -2.967e-07, 0.9569), (-0.4714, -2.815e-07, 0.8819), (-0.6344, -2.328e-07, 0.773), (-0.773, -1.616e-07, 0.6344), (-0.8819, -2.286e-07, 0.4714), (-0.9569, -2.059e-07, 0.2903), (-0.9952, -1.159e-07, 0.09801), (-0.9952, -1.159e-07, -0.09801), (-0.9569, -2.059e-07, -0.2903), (-0.8819, -2.286e-07, -0.4714), (-0.773, -1.616e-07, -0.6344), (-0.6344, -2.216e-07, -0.773), (-0.4714, -2.554e-07, -0.8819), (-0.2903, -2.836e-07, -0.9569), (-0.9952, -0.09802, 7.55e-08), (-0.9759, -0.09612, 0.196), (-0.1933, -0.01903, 0.981), (-0.1933, -0.01903, -0.981), (-0.9759, -0.09612, -0.196), (-0.3793, -0.03736, 0.9245), (-0.9188, -0.09049, -0.3843), (-0.5511, -0.05428, 0.8327), (-0.8262, -0.08138, -0.5574), (-0.702, -0.06914, 0.7088), (-0.702, -0.06914, -0.7088), (-0.8262, -0.08138, 0.5574), (-0.5511, -0.05428, -0.8327), (-0.9188, -0.09049, 0.3843), (-0.3793, -0.03736, -0.9245), (-0.2847, 0.05663, 0.9569), (-0.4623, 0.09196, 0.8819), (-0.6222, 0.1238, 0.773), (-0.7581, 0.1508, 0.6344), (-0.865, 0.172, 0.4714), (-0.9385, 0.1867, 0.2903), (-0.976, 0.1941, 0.09801), (-0.976, 0.1941, -0.09801), (-0.9385, 0.1867, -0.2903), (-0.865, 0.172, -0.4714), (-0.7581, 0.1508, -0.6344), (-0.6222, 0.1238, -0.773), (-0.4623, 0.09196, -0.8819), (-0.2847, 0.05663, -0.9569), (-0.702, 0.06914, -0.7088), (-0.8262, 0.08138, -0.5574), (-0.8262, 0.08138, 0.5574), (-0.702, 0.06914, 0.7088), (-0.5511, 0.05427, -0.8327), (-0.9188, 0.09049, 0.3843), (-0.3793, 0.03736, -0.9245), (-0.9759, 0.09612, 0.196), (-0.1933, 0.01903, -0.981), (-0.9952, 0.09802, 7.55e-08), (-0.1933, 0.01903, 0.981), (-0.9759, 0.09612, -0.196), (-0.3793, 0.03736, 0.9245), (-0.9188, 0.09049, -0.3843), (-0.5511, 0.05427, 0.8327), (-0.2682, 0.1111, 0.9569), (-0.4355, 0.1804, 0.8819), (-0.5861, 0.2428, 0.773), (-0.7142, 0.2958, 0.6344), (-0.8148, 0.3375, 0.4714), (-0.8841, 0.3662, 0.2903), (-0.9194, 0.3808, 0.09801), (-0.9194, 0.3808, -0.09801), (-0.8841, 0.3662, -0.2903), (-0.8148, 0.3375, -0.4714), (-0.7142, 0.2958, -0.6344), (-0.5861, 0.2428, -0.773), (-0.4355, 0.1804, -0.8819), (-0.2682, 0.1111, -0.9569), (-0.1858, 0.05637, 0.981), (-0.1858, 0.05637, -0.981), (-0.9384, 0.2847, -0.196), (-0.9569, 0.2903, 7.55e-08), (-0.3647, 0.1106, 0.9245), (-0.8835, 0.268, -0.3843), (-0.5299, 0.1607, 0.8327), (-0.7945, 0.241, -0.5574), (-0.675, 0.2048, 0.7088), (-0.675, 0.2048, -0.7088), (-0.7945, 0.241, 0.5574), (-0.5299, 0.1607, -0.8327), (-0.8835, 0.268, 0.3843), (-0.3647, 0.1106, -0.9245), (-0.9384, 0.2847, 0.196), (-0.2414, 0.1613, 0.9569), (-0.3919, 0.2619, 0.8819), (-0.5275, 0.3524, 0.773), (-0.6427, 0.4295, 0.6344), (-0.7333, 0.49, 0.4714), (-0.7956, 0.5316, 0.2903), (-0.8274, 0.5529, 0.09801), (-0.8274, 0.5529, -0.09801), (-0.7956, 0.5316, -0.2903), (-0.7333, 0.49, -0.4714), (-0.6427, 0.4295, -0.6344), (-0.5275, 0.3524, -0.773), (-0.3919, 0.2619, -0.8819), (-0.2414, 0.1613, -0.9569), (-0.7322, 0.3914, 0.5574), (-0.6221, 0.3325, 0.7088), (-0.4883, 0.261, -0.8327), (-0.6221, 0.3325, -0.7088), (-0.8142, 0.4352, 0.3843), (-0.3361, 0.1797, -0.9245), (-0.8648, 0.4623, 0.196), (-0.1713, 0.09154, -0.981), (-0.8819, 0.4714, 7.55e-08), (-0.1713, 0.09154, 0.981), (-0.8648, 0.4623, -0.196), (-0.3361, 0.1797, 0.9245), (-0.8142, 0.4352, -0.3843), (-0.4883, 0.261, 0.8327), (-0.7322, 0.3914, -0.5574), (-0.2053, 0.2053, 0.9569), (-0.3333, 0.3333, 0.8819), (-0.4486, 0.4486, 0.773), (-0.5466, 0.5466, 0.6344), (-0.6236, 0.6236, 0.4714), (-0.6766, 0.6766, 0.2903), (-0.7037, 0.7037, 0.09801), (-0.7037, 0.7037, -0.09801), (-0.6766, 0.6766, -0.2903), (-0.6236, 0.6236, -0.4714), (-0.5466, 0.5466, -0.6344), (-0.4486, 0.4486, -0.773), (-0.3333, 0.3333, -0.8819), (-0.2053, 0.2053, -0.9569), (-0.758, 0.6221, -0.196), (-0.773, 0.6344, 7.55e-08), (-0.2946, 0.2418, 0.9245), (-0.1501, 0.1232, 0.981), (-0.7137, 0.5857, -0.3843), (-0.428, 0.3513, 0.8327), (-0.6418, 0.5267, -0.5574), (-0.5453, 0.4475, 0.7088), (-0.5453, 0.4475, -0.7088), (-0.6418, 0.5267, 0.5574), (-0.428, 0.3513, -0.8327), (-0.7137, 0.5857, 0.3843), (-0.2946, 0.2418, -0.9245), (-0.758, 0.6221, 0.196), (-0.1501, 0.1232, -0.981), (-0.1613, 0.2414, 0.9569), (-0.2619, 0.3919, 0.8819), (-0.3524, 0.5275, 0.773), (-0.4295, 0.6427, 0.6344), (-0.49, 0.7333, 0.4714), (-0.5316, 0.7956, 0.2903), (-0.5529, 0.8274, 0.09801), (-0.5529, 0.8274, -0.09801), (-0.5316, 0.7956, -0.2903), (-0.49, 0.7333, -0.4714), (-0.4295, 0.6427, -0.6344), (-0.3524, 0.5275, -0.773), (-0.2619, 0.3919, -0.8819), (-0.1613, 0.2414, -0.9569), (-0.3513, 0.428, -0.8327), (-0.4475, 0.5453, -0.7088), (-0.5857, 0.7137, 0.3843), (-0.5267, 0.6418, 0.5574), (-0.2418, 0.2946, -0.9245), (-0.6221, 0.758, 0.196), (-0.1232, 0.1501, -0.981), (-0.6344, 0.773, 7.55e-08), (-0.1232, 0.1501, 0.981), (-0.6221, 0.758, -0.196), (-0.2418, 0.2946, 0.9245), (-0.5857, 0.7137, -0.3843), (-0.3513, 0.428, 0.8327), (-0.5267, 0.6418, -0.5574), (-0.4475, 0.5453, 0.7088), (-0.1111, 0.2682, 0.9569), (-0.1804, 0.4355, 0.8819), (-0.2428, 0.5861, 0.773), (-0.2958, 0.7142, 0.6344), (-0.3375, 0.8148, 0.4714), (-0.3662, 0.8841, 0.2903), (-0.3808, 0.9194, 0.09801), (-0.3808, 0.9194, -0.09801), (-0.3662, 0.8841, -0.2903), (-0.3375, 0.8148, -0.4714), (-0.2958, 0.7142, -0.6344), (-0.2428, 0.5861, -0.773), (-0.1804, 0.4355, -0.8819), (-0.1111, 0.2682, -0.9569), (-0.4352, 0.8142, -0.3843), (-0.4623, 0.8648, -0.196), (-0.261, 0.4883, 0.8327), (-0.1797, 0.3361, 0.9245), (-0.3914, 0.7322, -0.5574), (-0.3325, 0.6221, 0.7088), (-0.3325, 0.6221, -0.7088), (-0.3914, 0.7322, 0.5574), (-0.261, 0.4883, -0.8327), (-0.4352, 0.8142, 0.3843), (-0.1797, 0.3361, -0.9245), (-0.4623, 0.8648, 0.196), (-0.09154, 0.1713, -0.981), (-0.4714, 0.8819, 7.55e-08), (-0.09154, 0.1713, 0.981), (-0.05663, 0.2847, 0.9569), (-0.09196, 0.4623, 0.8819), (-0.1238, 0.6222, 0.773), (-0.1508, 0.7581, 0.6344), (-0.172, 0.865, 0.4714), (-0.1867, 0.9385, 0.2903), (-0.1941, 0.976, 0.09801), (-0.1941, 0.976, -0.09801), (-0.1867, 0.9385, -0.2903), (-0.172, 0.865, -0.4714), (-0.1508, 0.7581, -0.6344), (-0.1238, 0.6222, -0.773), (-0.09196, 0.4623, -0.8819), (-0.05663, 0.2847, -0.9569), (-0.1106, 0.3647, -0.9245), (-0.1607, 0.5299, -0.8327), (-0.2847, 0.9384, 0.196), (-0.268, 0.8835, 0.3843), (-0.05637, 0.1858, -0.981), (-0.2903, 0.9569, 7.558e-08), (-0.05637, 0.1858, 0.981), (-0.2847, 0.9384, -0.196), (-0.1106, 0.3647, 0.9245), (-0.268, 0.8835, -0.3843), (-0.1607, 0.5299, 0.8327), (-0.241, 0.7945, -0.5574), (-0.2048, 0.675, 0.7088), (-0.2048, 0.675, -0.7088), (-0.241, 0.7945, 0.5574), (1.602e-07, 0.8819, -0.4714), (2.058e-07, 0.773, -0.6344), (4.343e-08, 0.2903, -0.9569), (-0.08138, 0.8262, -0.5574), (-0.09049, 0.9188, -0.3843), (-0.06914, 0.702, -0.7088), (-0.03736, 0.3793, -0.9245), (-0.01903, 0.1933, -0.981), (-1.173e-07, 0.09803, 0.9953), (2.283e-08, 0.9569, -0.2903), (7.04e-08, 0.6344, -0.773), (3.414e-08, 0.4714, -0.8819), (6.302e-09, 0.09803, -0.9953), (0.01912, 0.09615, 0.9953), (0.01913, 0.09615, -0.9953), (0.09049, 0.9188, -0.3843), (0.08138, 0.8262, -0.5574), (0.06914, 0.702, -0.7088), (0.03736, 0.3793, -0.9245), (0.01903, 0.1933, -0.981), (0.03752, 0.09057, 0.9953), (0.03752, 0.09057, -0.9953), (0.05446, 0.08151, 0.9953), (0.05446, 0.08151, -0.9953), (0.06932, 0.06932, 0.9953), (0.06932, 0.06932, -0.9953), (0.08151, 0.05446, 0.9953), (0.08151, 0.05446, -0.9953), (0.09057, 0.03751, 0.9953), (0.09057, 0.03751, -0.9953), (0.09615, 0.01912, 0.9953), (0.09615, 0.01912, -0.9953), (0.09803, -4.418e-07, 0.9953), (0.09803, -3.17e-07, -0.9953), (0.09615, -0.01913, 0.9953), (0.09615, -0.01913, -0.9953), (0.09057, -0.03752, 0.9953), (0.09057, -0.03752, -0.9953), (0.08151, -0.05446, 0.9953), (0.08151, -0.05446, -0.9953), (0.06932, -0.06932, 0.9953), (0.06932, -0.06932, -0.9953), (0.05446, -0.08151, 0.9953), (0.03751, -0.09057, 0.9953), (0.03752, -0.09057, -0.9953), (0.01912, -0.09615, 0.9953), (0.01913, -0.09615, -0.9953), (-1.196e-07, -0.09803, 0.9953), (1.682e-09, -0.09803, -0.9953), (-0.01913, -0.09615, 0.9953), (-0.01913, -0.09615, -0.9953), (-0.03752, -0.09057, 0.9953), (-0.03752, -0.09057, -0.9953), (-0.05446, -0.08151, 0.9953), (-0.05446, -0.08151, -0.9953), (-0.06932, -0.06932, -0.9953), (-0.08151, -0.05446, 0.9953), (-0.08151, -0.05446, -0.9953), (-0.09057, -0.03752, 0.9953), (-0.09057, -0.03752, -0.9953), (-0.09615, -0.01913, 0.9953), (-0.09615, -0.01913, -0.9953), (-0.09803, -4.343e-07, 0.9953), (-0.09803, -3.207e-07, -0.9953), (-0.09615, 0.01912, 0.9953), (-0.09615, 0.01912, -0.9953), (-0.09057, 0.03751, 0.9953), (-0.09057, 0.03751, -0.9953), (-0.08151, 0.05446, 0.9953), (-0.08151, 0.05446, -0.9953), (-0.06932, 0.06932, 0.9953), (-0.06932, 0.06932, -0.9953), (-0.05446, 0.08151, 0.9953), (-0.05446, 0.08151, -0.9953), (-0.03752, 0.09057, 0.9953), (-0.03752, 0.09057, -0.9953), (-0.01913, 0.09615, 0.9953), (-0.01912, 0.09615, -0.9953), (-0.05427, 0.5511, 0.8327), (-0.03736, 0.3793, 0.9245), (-0.06914, 0.702, 0.7088), (-0.08138, 0.8262, 0.5574), (-0.05427, 0.5511, -0.8327), (-0.09049, 0.9188, 0.3843), (-0.09612, 0.9759, 0.196), (-0.09802, 0.9952, 7.584e-08), (-0.01903, 0.1933, 0.981), (-0.09612, 0.9759, -0.196), (-0.09376, 0.9519, -0.2916), (-0.02833, 0.2876, 0.9573), (-0.09754, 0.9903, -0.09848), (-0.09754, 0.9903, 0.09848), (-0.02833, 0.2876, -0.9573), (-0.09376, 0.9519, 0.2916), (-0.04603, 0.4674, -0.8829), (-0.08635, 0.8767, 0.4731), (-0.062, 0.6295, -0.7745), (-0.07562, 0.7678, 0.6362), (-0.07562, 0.7678, -0.6362), (-0.062, 0.6295, 0.7745), (-0.08635, 0.8767, -0.4731), (-0.04603, 0.4674, 0.8829), (-0.2557, 0.843, 0.4731), (-0.1836, 0.6053, -0.7745), (-0.224, 0.7383, 0.6362), (-0.224, 0.7383, -0.6362), (-0.1836, 0.6053, 0.7745), (-0.2557, 0.843, -0.4731), (-0.1363, 0.4494, 0.8829), (-0.2777, 0.9153, -0.2916), (-0.08389, 0.2766, 0.9573), (-0.2889, 0.9523, -0.09848), (-0.2889, 0.9523, 0.09848), (-0.08389, 0.2766, -0.9573), (-0.2777, 0.9153, 0.2916), (-0.1363, 0.4494, -0.8829), (-0.1362, 0.2549, 0.9573), (-0.4691, 0.8776, -0.09848), (-0.4691, 0.8776, 0.09848), (-0.1362, 0.2549, -0.9573), (-0.4509, 0.8436, 0.2916), (-0.2214, 0.4142, -0.8829), (-0.4153, 0.7769, 0.4731), (-0.2982, 0.5579, -0.7745), (-0.3637, 0.6804, 0.6362), (-0.3637, 0.6804, -0.6362), (-0.2982, 0.5579, 0.7745), (-0.4153, 0.7769, -0.4731), (-0.2214, 0.4142, 0.8829), (-0.4509, 0.8436, -0.2916), (-0.4894, 0.5964, 0.6362), (-0.4894, 0.5964, -0.6362), (-0.4013, 0.489, 0.7745), (-0.5589, 0.681, -0.4731), (-0.2979, 0.363, 0.8829), (-0.6068, 0.7394, -0.2916), (-0.1833, 0.2234, 0.9573), (-0.6313, 0.7692, -0.09848), (-0.6313, 0.7692, 0.09848), (-0.1833, 0.2234, -0.9573), (-0.6068, 0.7394, 0.2916), (-0.2979, 0.363, -0.8829), (-0.5589, 0.681, 0.4731), (-0.4013, 0.489, -0.7745), (-0.7692, 0.6313, 0.09848), (-0.2234, 0.1833, -0.9573), (-0.7394, 0.6068, 0.2916), (-0.363, 0.2979, -0.8829), (-0.681, 0.5589, 0.4731), (-0.489, 0.4013, -0.7745), (-0.5964, 0.4894, 0.6362), (-0.5964, 0.4894, -0.6362), (-0.489, 0.4013, 0.7745), (-0.681, 0.5589, -0.4731), (-0.363, 0.2979, 0.8829), (-0.7394, 0.6068, -0.2916), (-0.2234, 0.1833, 0.9573), (-0.7692, 0.6313, -0.09848), (-0.6804, 0.3637, -0.6362), (-0.5579, 0.2982, 0.7745), (-0.7769, 0.4153, -0.4731), (-0.4142, 0.2214, 0.8829), (-0.8436, 0.4509, -0.2916), (-0.2549, 0.1362, 0.9573), (-0.8776, 0.4691, -0.09848), (-0.8776, 0.4691, 0.09848), (-0.2549, 0.1362, -0.9573), (-0.8436, 0.4509, 0.2916), (-0.4142, 0.2214, -0.8829), (-0.7769, 0.4153, 0.4731), (-0.5579, 0.2982, -0.7745), (-0.6804, 0.3637, 0.6362), (-0.9523, 0.2889, 0.09848), (-0.2766, 0.08389, -0.9573), (-0.9153, 0.2777, 0.2916), (-0.4494, 0.1363, -0.8829), (-0.843, 0.2557, 0.4731), (-0.6053, 0.1836, -0.7745), (-0.7383, 0.224, 0.6362), (-0.7383, 0.224, -0.6362), (-0.6053, 0.1836, 0.7745), (-0.843, 0.2557, -0.4731), (-0.4494, 0.1363, 0.8829), (-0.9153, 0.2777, -0.2916), (-0.2766, 0.08389, 0.9573), (-0.9523, 0.2889, -0.09848), (-0.6295, 0.062, 0.7745), (-0.8767, 0.08635, -0.4731), (-0.4674, 0.04603, 0.8829), (-0.9519, 0.09376, -0.2916), (-0.2876, 0.02833, 0.9573), (-0.9903, 0.09754, -0.09848), (-0.9903, 0.09754, 0.09848), (-0.2876, 0.02833, -0.9573), (-0.9519, 0.09376, 0.2916), (-0.4674, 0.04603, -0.8829), (-0.8767, 0.08635, 0.4731), (-0.6295, 0.062, -0.7745), (-0.7678, 0.07562, 0.6362), (-0.7678, 0.07562, -0.6362), (-0.2876, -0.02833, -0.9573), (-0.9519, -0.09376, 0.2916), (-0.4674, -0.04603, -0.8829), (-0.8767, -0.08635, 0.4731), (-0.6295, -0.062, -0.7745), (-0.7678, -0.07562, 0.6362), (-0.7678, -0.07562, -0.6362), (-0.6295, -0.062, 0.7745), (-0.8767, -0.08635, -0.4731), (-0.4674, -0.04603, 0.8829), (-0.9519, -0.09376, -0.2916), (-0.2876, -0.02833, 0.9573), (-0.9903, -0.09754, -0.09848), (-0.9903, -0.09754, 0.09848), (-0.843, -0.2557, -0.4731), (-0.4494, -0.1363, 0.8829), (-0.9153, -0.2777, -0.2916), (-0.2766, -0.08389, 0.9573), (-0.9523, -0.2889, -0.09848), (-0.9523, -0.2889, 0.09848), (-0.2766, -0.08389, -0.9573), (-0.9153, -0.2777, 0.2916), (-0.4494, -0.1363, -0.8829), (-0.843, -0.2557, 0.4731), (-0.6053, -0.1836, -0.7745), (-0.7383, -0.224, 0.6362), (-0.7383, -0.224, -0.6362), (-0.6053, -0.1836, 0.7745), (-0.8436, -0.4509, 0.2916), (-0.4142, -0.2214, -0.8829), (-0.7769, -0.4153, 0.4731), (-0.5579, -0.2982, -0.7745), (-0.6804, -0.3637, 0.6362), (-0.6804, -0.3637, -0.6362), (-0.5579, -0.2982, 0.7745), (-0.7769, -0.4153, -0.4731), (-0.4142, -0.2214, 0.8829), (-0.8436, -0.4509, -0.2916), (-0.2549, -0.1362, 0.9573), (-0.8776, -0.4691, -0.09848), (-0.8776, -0.4691, 0.09848), (-0.2549, -0.1362, -0.9573), (-0.363, -0.2979, 0.8829), (-0.7394, -0.6068, -0.2916), (-0.2234, -0.1833, 0.9573), (-0.7692, -0.6313, -0.09848), (-0.7692, -0.6313, 0.09848), (-0.2234, -0.1833, -0.9573), (-0.7394, -0.6068, 0.2916), (-0.363, -0.2979, -0.8829), (-0.681, -0.5589, 0.4731), (-0.489, -0.4013, -0.7745), (-0.5964, -0.4894, 0.6362), (-0.5964, -0.4894, -0.6362), (-0.489, -0.4013, 0.7745), (-0.681, -0.5589, -0.4731), (-0.5589, -0.681, 0.4731), (-0.4013, -0.489, -0.7745), (-0.4894, -0.5964, 0.6362), (-0.4894, -0.5964, -0.6362), (-0.4013, -0.489, 0.7745), (-0.5589, -0.681, -0.4731), (-0.2979, -0.363, 0.8829), (-0.6068, -0.7394, -0.2916), (-0.1833, -0.2234, 0.9573), (-0.6313, -0.7692, -0.09848), (-0.6313, -0.7692, 0.09848), (-0.1833, -0.2234, -0.9573), (-0.6068, -0.7394, 0.2916), (-0.2979, -0.363, -0.8829), (-0.1362, -0.2549, 0.9573), (-0.4691, -0.8776, -0.09848), (-0.4691, -0.8776, 0.09848), (-0.1362, -0.2549, -0.9573), (-0.4509, -0.8436, 0.2916), (-0.2214, -0.4142, -0.8829), (-0.4153, -0.7769, 0.4731), (-0.2982, -0.5579, -0.7745), (-0.3637, -0.6804, 0.6362), (-0.3637, -0.6804, -0.6362), (-0.2982, -0.5579, 0.7745), (-0.4153, -0.7769, -0.4731), (-0.2214, -0.4142, 0.8829), (-0.4509, -0.8436, -0.2916), (-0.1836, -0.6053, -0.7745), (-0.224, -0.7383, 0.6362), (-0.224, -0.7383, -0.6362), (-0.1836, -0.6053, 0.7745), (-0.2557, -0.843, -0.4731), (-0.1363, -0.4494, 0.8829), (-0.2777, -0.9153, -0.2916), (-0.08389, -0.2766, 0.9573), (-0.2889, -0.9523, -0.09848), (-0.2889, -0.9523, 0.09848), (-0.08389, -0.2766, -0.9573), (-0.2777, -0.9153, 0.2916), (-0.1363, -0.4494, -0.8829), (-0.2557, -0.843, 0.4731), (-0.09754, -0.9903, -0.09848), (-0.09754, -0.9903, 0.09848), (-0.02833, -0.2876, -0.9573), (-0.09376, -0.9519, 0.2916), (-0.04603, -0.4674, -0.8829), (-0.08635, -0.8767, 0.4731), (-0.062, -0.6295, -0.7745), (-0.07562, -0.7678, 0.6362), (-0.07562, -0.7678, -0.6362), (-0.062, -0.6295, 0.7745), (-0.08635, -0.8767, -0.4731), (-0.04603, -0.4674, 0.8829), (-0.09376, -0.9519, -0.2916), (-0.02833, -0.2876, 0.9573), (0.07562, -0.7678, 0.6362), (0.07562, -0.7678, -0.6362), (0.062, -0.6295, 0.7745), (0.08635, -0.8767, -0.4731), (0.04603, -0.4674, 0.8829), (0.09376, -0.9519, -0.2916), (0.02833, -0.2876, 0.9573), (0.09754, -0.9903, -0.09848), (0.09754, -0.9903, 0.09848), (0.02833, -0.2876, -0.9573), (0.09376, -0.9519, 0.2916), (0.04603, -0.4674, -0.8829), (0.08635, -0.8767, 0.4731), (0.062, -0.6295, -0.7745), (0.2889, -0.9523, 0.09848), (0.08389, -0.2766, -0.9573), (0.2777, -0.9153, 0.2916), (0.1363, -0.4494, -0.8829), (0.2557, -0.843, 0.4731), (0.1836, -0.6053, -0.7745), (0.224, -0.7383, 0.6362), (0.224, -0.7383, -0.6362), (0.1836, -0.6053, 0.7745), (0.2557, -0.843, -0.4731), (0.1363, -0.4494, 0.8829), (0.2777, -0.9153, -0.2916), (0.08389, -0.2766, 0.9573), (0.2889, -0.9523, -0.09848), (0.3637, -0.6804, -0.6362), (0.2982, -0.5579, 0.7745), (0.4153, -0.7769, -0.4731), (0.2214, -0.4142, 0.8829), (0.4509, -0.8436, -0.2916), (0.1362, -0.2549, 0.9573), (0.4691, -0.8776, -0.09848), (0.4691, -0.8776, 0.09848), (0.1362, -0.2549, -0.9573), (0.4509, -0.8436, 0.2916), (0.2214, -0.4142, -0.8829), (0.4153, -0.7769, 0.4731), (0.2982, -0.5579, -0.7745), (0.3637, -0.6804, 0.6362), (0.6313, -0.7692, 0.09848), (0.1833, -0.2234, -0.9573), (0.6068, -0.7394, 0.2916), (0.2979, -0.363, -0.8829), (0.5589, -0.681, 0.4731), (0.4013, -0.489, -0.7745), (0.4894, -0.5964, 0.6362), (0.4894, -0.5964, -0.6362), (0.4013, -0.489, 0.7745), (0.5589, -0.681, -0.4731), (0.2979, -0.363, 0.8829), (0.6068, -0.7394, -0.2916), (0.1833, -0.2234, 0.9573), (0.6313, -0.7692, -0.09848), (0.489, -0.4013, 0.7745), (0.681, -0.5589, -0.4731), (0.363, -0.2979, 0.8829), (0.7394, -0.6068, -0.2916), (0.2234, -0.1833, 0.9573), (0.7692, -0.6313, -0.09848), (0.7692, -0.6313, 0.09848), (0.2234, -0.1833, -0.9573), (0.7394, -0.6068, 0.2916), (0.363, -0.2979, -0.8829), (0.681, -0.5589, 0.4731), (0.489, -0.4013, -0.7745), (0.5964, -0.4894, 0.6362), (0.5964, -0.4894, -0.6362), (0.8436, -0.4509, 0.2916), (0.4142, -0.2214, -0.8829), (0.7769, -0.4153, 0.4731), (0.5579, -0.2982, -0.7745), (0.6804, -0.3637, 0.6362), (0.6804, -0.3637, -0.6362), (0.5579, -0.2982, 0.7745), (0.7769, -0.4153, -0.4731), (0.4142, -0.2214, 0.8829), (0.8436, -0.4509, -0.2916), (0.2549, -0.1362, 0.9573), (0.8776, -0.4691, -0.09848), (0.8776, -0.4691, 0.09848), (0.2549, -0.1362, -0.9573), (0.4494, -0.1363, 0.8829), (0.9153, -0.2777, -0.2916), (0.2766, -0.08389, 0.9573), (0.9523, -0.2889, -0.09848), (0.9523, -0.2889, 0.09848), (0.2766, -0.08389, -0.9573), (0.9153, -0.2777, 0.2916), (0.4494, -0.1363, -0.8829), (0.843, -0.2557, 0.4731), (0.6053, -0.1836, -0.7745), (0.7383, -0.224, 0.6362), (0.7383, -0.224, -0.6362), (0.6053, -0.1836, 0.7745), (0.843, -0.2557, -0.4731), (0.4674, -0.04603, -0.8829), (0.8767, -0.08635, 0.4731), (0.6295, -0.062, -0.7745), (0.7678, -0.07562, 0.6362), (0.7678, -0.07562, -0.6362), (0.6295, -0.062, 0.7745), (0.8767, -0.08635, -0.4731), (0.4674, -0.04603, 0.8829), (0.9519, -0.09376, -0.2916), (0.2876, -0.02833, 0.9573), (0.9903, -0.09754, -0.09848), (0.9903, -0.09754, 0.09848), (0.2876, -0.02833, -0.9573), (0.9519, -0.09376, 0.2916), (0.9519, 0.09376, -0.2916), (0.2876, 0.02833, 0.9573), (0.9903, 0.09754, -0.09848), (0.9903, 0.09754, 0.09848), (0.2876, 0.02833, -0.9573), (0.9519, 0.09376, 0.2916), (0.4674, 0.04603, -0.8829), (0.8767, 0.08635, 0.4731), (0.6295, 0.062, -0.7745), (0.7678, 0.07562, 0.6362), (0.7678, 0.07562, -0.6362), (0.6295, 0.062, 0.7745), (0.8767, 0.08635, -0.4731), (0.4674, 0.04603, 0.8829), (0.843, 0.2557, 0.4731), (0.6053, 0.1836, -0.7745), (0.7383, 0.224, 0.6362), (0.7383, 0.224, -0.6362), (0.6053, 0.1836, 0.7745), (0.843, 0.2557, -0.4731), (0.4494, 0.1363, 0.8829), (0.9153, 0.2777, -0.2916), (0.2766, 0.08389, 0.9573), (0.9523, 0.2889, -0.09848), (0.9523, 0.2889, 0.09848), (0.2766, 0.08389, -0.9573), (0.9153, 0.2777, 0.2916), (0.4494, 0.1363, -0.8829), (0.2549, 0.1362, 0.9573), (0.8776, 0.4691, -0.09848), (0.8776, 0.4691, 0.09848), (0.2549, 0.1362, -0.9573), (0.8436, 0.4509, 0.2916), (0.4142, 0.2214, -0.8829), (0.7769, 0.4153, 0.4731), (0.5579, 0.2982, -0.7745), (0.6804, 0.3637, 0.6362), (0.6804, 0.3637, -0.6362), (0.5579, 0.2982, 0.7745), (0.7769, 0.4153, -0.4731), (0.4142, 0.2214, 0.8829), (0.8436, 0.4509, -0.2916), (0.489, 0.4013, -0.7745), (0.5964, 0.4894, 0.6362), (0.5964, 0.4894, -0.6362), (0.489, 0.4013, 0.7745), (0.681, 0.5589, -0.4731), (0.363, 0.2979, 0.8829), (0.7394, 0.6068, -0.2916), (0.2234, 0.1833, 0.9573), (0.7692, 0.6313, -0.09848), (0.7692, 0.6313, 0.09848), (0.2234, 0.1833, -0.9573), (0.7394, 0.6068, 0.2916), (0.363, 0.2979, -0.8829), (0.681, 0.5589, 0.4731), (0.6313, 0.7692, -0.09848), (0.6313, 0.7692, 0.09848), (0.1833, 0.2234, -0.9573), (0.6068, 0.7394, 0.2916), (0.2979, 0.363, -0.8829), (0.5589, 0.681, 0.4731), (0.4013, 0.489, -0.7745), (0.4894, 0.5964, 0.6362), (0.4894, 0.5964, -0.6362), (0.4013, 0.489, 0.7745), (0.5589, 0.681, -0.4731), (0.2979, 0.363, 0.8829), (0.6068, 0.7394, -0.2916), (0.1833, 0.2234, 0.9573), (0.3637, 0.6804, 0.6362), (0.3637, 0.6804, -0.6362), (0.2982, 0.5579, 0.7745), (0.4153, 0.7769, -0.4731), (0.2214, 0.4142, 0.8829), (0.4509, 0.8436, -0.2916), (0.1362, 0.2549, 0.9573), (0.4691, 0.8776, -0.09848), (0.4691, 0.8776, 0.09848), (0.1362, 0.2549, -0.9573), (0.4509, 0.8436, 0.2916), (0.2214, 0.4142, -0.8829), (0.4153, 0.7769, 0.4731), (0.2982, 0.5579, -0.7745), (0.2889, 0.9523, 0.09848), (0.08389, 0.2766, -0.9573), (0.2777, 0.9153, 0.2916), (0.1363, 0.4494, -0.8829), (0.2557, 0.843, 0.4731), (0.1836, 0.6053, -0.7745), (0.224, 0.7383, 0.6362), (0.224, 0.7383, -0.6362), (0.1836, 0.6053, 0.7745), (0.2557, 0.843, -0.4731), (0.1363, 0.4494, 0.8829), (0.2777, 0.9153, -0.2916), (0.08389, 0.2766, 0.9573), (0.2889, 0.9523, -0.09848), (0.02833, 0.2876, 0.9573), (0.09754, 0.9903, -0.09848), (0.09754, 0.9903, 0.09848), (0.02833, 0.2876, -0.9573), (0.09376, 0.9519, 0.2916), (0.04603, 0.4674, -0.8829), (0.08635, 0.8767, 0.4731), (0.062, 0.6295, -0.7745), (0.07562, 0.7678, 0.6362), (0.07562, 0.7678, -0.6362), (0.062, 0.6295, 0.7745), (0.08635, 0.8767, -0.4731), (0.04603, 0.4674, 0.8829), (0.09376, 0.9519, -0.2916)], [], [(1921, 504, 18, 498), (1920, 506, 11, 491), (1919, 1401, 19, 499), (1918, 505, 12, 492), (1917, 1402, 20, 500), (1916, 507, 13, 493), (1915, 1403, 21, 501), (1914, 508, 14, 494), (1913, 509, 22, 502), (1912, 510, 15, 495), (1911, 1404, 23, 503), (1910, 511, 16, 496), (0, 1394, 513), (205, 1398, 1400), (1909, 512, 17, 497), (1908, 513, 10, 490), (205, 1400, 1407), (1907, 530, 32, 521), (1906, 532, 25, 514), (1905, 529, 33, 522), (1904, 531, 26, 515), (1903, 533, 34, 523), (1902, 534, 27, 516), (1901, 535, 35, 524), (1900, 536, 28, 517), (1899, 537, 36, 525), (1898, 538, 29, 518), (1897, 539, 37, 526), (1896, 540, 30, 519), (1895, 541, 38, 527), (1894, 542, 31, 520), (10, 1399, 532), (1893, 558, 51, 554), (1892, 560, 44, 547), (1891, 557, 52, 555), (1890, 559, 45, 548), (1889, 561, 53, 556), (1888, 562, 46, 549), (25, 1406, 565), (205, 1407, 1409), (1887, 564, 47, 550), (1886, 565, 40, 543), (1885, 566, 48, 551), (1884, 567, 41, 544), (1883, 568, 49, 552), (1882, 569, 42, 545), (1881, 570, 50, 553), (1880, 571, 43, 546), (1879, 587, 55, 572), (1878, 589, 63, 580), (1877, 586, 56, 573), (1876, 588, 64, 581), (1875, 590, 57, 574), (1874, 591, 65, 582), (1873, 592, 58, 575), (1872, 593, 66, 583), (1871, 594, 59, 576), (1870, 595, 67, 584), (1869, 596, 60, 577), (1868, 597, 68, 585), (1867, 598, 61, 578), (40, 1408, 587), (205, 1409, 1411), (1866, 600, 62, 579), (1865, 616, 74, 605), (1864, 618, 82, 613), (1863, 615, 75, 606), (1862, 617, 83, 614), (1861, 619, 76, 607), (55, 1410, 622), (205, 1411, 1413), (1860, 621, 77, 608), (1859, 622, 70, 601), (1858, 623, 78, 609), (1857, 624, 71, 602), (1856, 625, 79, 610), (1855, 626, 72, 603), (1854, 627, 80, 611), (1853, 628, 73, 604), (1852, 629, 81, 612), (1851, 645, 93, 638), (1850, 647, 86, 631), (1849, 644, 94, 639), (1848, 646, 87, 632), (1847, 648, 95, 640), (1846, 649, 88, 633), (1845, 650, 96, 641), (1844, 651, 89, 634), (1843, 652, 97, 642), (1842, 653, 90, 635), (1841, 654, 98, 643), (1840, 655, 91, 636), (70, 1412, 658), (205, 1413, 1415), (1839, 657, 92, 637), (1838, 658, 85, 630), (1837, 674, 112, 671), (1836, 676, 105, 664), (1835, 673, 113, 672), (1834, 675, 106, 665), (85, 1414, 679), (205, 1415, 1417), (1833, 678, 107, 666), (1832, 679, 100, 659), (1831, 680, 108, 667), (1830, 681, 101, 660), (1829, 682, 109, 668), (1828, 683, 102, 661), (1827, 684, 110, 669), (1826, 685, 103, 662), (1825, 686, 111, 670), (1824, 687, 104, 663), (1823, 703, 116, 689), (1822, 705, 124, 697), (1821, 702, 117, 690), (1820, 704, 125, 698), (1819, 706, 118, 691), (1818, 707, 126, 699), (1817, 708, 119, 692), (1816, 709, 127, 700), (1815, 710, 120, 693), (1814, 711, 128, 701), (1813, 712, 121, 694), (100, 1416, 715), (205, 1417, 1419), (1812, 714, 122, 695), (1811, 715, 115, 688), (1810, 716, 123, 696), (1809, 732, 135, 722), (1808, 734, 143, 730), (1807, 731, 136, 723), (115, 1418, 736), (205, 1419, 1421), (1806, 735, 137, 724), (1805, 736, 130, 717), (1804, 737, 138, 725), (1803, 738, 131, 718), (1802, 739, 139, 726), (1801, 740, 132, 719), (1800, 741, 140, 727), (1799, 742, 133, 720), (1798, 743, 141, 728), (1797, 744, 134, 721), (1796, 745, 142, 729), (1795, 761, 154, 755), (1794, 763, 147, 748), (1793, 760, 155, 756), (1792, 762, 148, 749), (1791, 764, 156, 757), (1790, 765, 149, 750), (1789, 766, 157, 758), (1788, 767, 150, 751), (1787, 768, 158, 759), (1786, 769, 151, 752), (130, 1420, 772), (205, 1421, 1423), (1785, 771, 152, 753), (1784, 772, 145, 746), (1783, 773, 153, 754), (1782, 774, 146, 747), (1781, 790, 173, 788), (1780, 792, 166, 781), (145, 1422, 793), (205, 1423, 1425), (1779, 791, 167, 782), (1778, 793, 160, 775), (1777, 794, 168, 783), (1776, 795, 161, 776), (1775, 796, 169, 784), (1774, 797, 162, 777), (1773, 798, 170, 785), (1772, 799, 163, 778), (1771, 800, 171, 786), (1770, 801, 164, 779), (1769, 802, 172, 787), (1768, 803, 165, 780), (1767, 819, 185, 814), (1766, 821, 178, 807), (1765, 818, 186, 815), (1764, 820, 179, 808), (1763, 822, 187, 816), (1762, 823, 180, 809), (1761, 824, 188, 817), (1760, 825, 181, 810), (160, 1424, 828), (205, 1425, 1427), (1759, 827, 182, 811), (1758, 828, 175, 804), (1757, 829, 183, 812), (1756, 830, 176, 805), (1755, 831, 184, 813), (1754, 832, 177, 806), (175, 1426, 848), (205, 1427, 847), (1753, 851, 197, 840), (1752, 848, 190, 833), (1751, 850, 198, 841), (1750, 852, 191, 834), (1749, 853, 199, 842), (1748, 854, 192, 835), (1747, 855, 200, 843), (1746, 856, 193, 836), (1745, 857, 201, 844), (1744, 858, 194, 837), (1743, 859, 202, 845), (1742, 860, 195, 838), (1741, 861, 203, 846), (1740, 862, 196, 839), (1739, 878, 209, 866), (1738, 880, 217, 874), (1737, 877, 210, 867), (1736, 879, 218, 875), (1735, 881, 211, 868), (1734, 882, 219, 876), (1733, 883, 212, 869), (190, 1428, 886), (205, 847, 1430), (1732, 885, 213, 870), (1731, 886, 206, 863), (1730, 887, 214, 871), (1729, 888, 207, 864), (1728, 889, 215, 872), (1727, 890, 208, 865), (1726, 891, 216, 873), (1725, 907, 228, 899), (1724, 909, 221, 892), (1723, 906, 229, 900), (1722, 908, 222, 893), (1721, 910, 230, 901), (1720, 911, 223, 894), (1719, 912, 231, 902), (1718, 913, 224, 895), (1717, 914, 232, 903), (1716, 915, 225, 896), (1715, 916, 233, 904), (1714, 917, 226, 897), (1713, 918, 234, 905), (1712, 919, 227, 898), (206, 1429, 909), (205, 1430, 1432), (1711, 936, 247, 932), (1710, 938, 240, 925), (1709, 935, 248, 933), (1708, 937, 241, 926), (1707, 939, 249, 934), (1706, 940, 242, 927), (221, 1431, 943), (205, 1432, 1434), (1705, 942, 243, 928), (1704, 943, 236, 921), (1703, 944, 244, 929), (1702, 945, 237, 922), (1701, 946, 245, 930), (1700, 947, 238, 923), (1699, 948, 246, 931), (1698, 949, 239, 924), (1697, 965, 251, 950), (1696, 967, 259, 958), (1695, 964, 252, 951), (1694, 966, 260, 959), (1693, 968, 253, 952), (1692, 969, 261, 960), (1691, 970, 254, 953), (1690, 971, 262, 961), (1689, 972, 255, 954), (1688, 973, 263, 962), (1687, 974, 256, 955), (1686, 975, 264, 963), (1685, 976, 257, 956), (236, 1433, 965), (205, 1434, 1436), (1684, 978, 258, 957), (1683, 994, 270, 983), (1682, 996, 278, 991), (1681, 993, 271, 984), (1680, 995, 279, 992), (1679, 997, 272, 985), (251, 1435, 1000), (205, 1436, 1438), (1678, 999, 273, 986), (1677, 1000, 266, 979), (1676, 1001, 274, 987), (1675, 1002, 267, 980), (1674, 1003, 275, 988), (1673, 1004, 268, 981), (1672, 1005, 276, 989), (1671, 1006, 269, 982), (1670, 1007, 277, 990), (1669, 1023, 289, 1016), (1668, 1025, 282, 1009), (1667, 1022, 290, 1017), (1666, 1024, 283, 1010), (1665, 1026, 291, 1018), (1664, 1027, 284, 1011), (1663, 1028, 292, 1019), (1662, 1029, 285, 1012), (1661, 1030, 293, 1020), (1660, 1031, 286, 1013), (1659, 1032, 294, 1021), (1658, 1033, 287, 1014), (266, 1437, 1036), (205, 1438, 1440), (1657, 1035, 288, 1015), (1656, 1036, 281, 1008), (1655, 1053, 309, 1050), (1654, 1055, 302, 1043), (1653, 1052, 310, 1051), (1652, 1054, 303, 1044), (281, 1439, 1058), (205, 1440, 1441), (1651, 1057, 304, 1045), (1650, 1058, 297, 1038), (1649, 1059, 305, 1046), (1648, 1060, 298, 1039), (1647, 1061, 306, 1047), (1646, 1062, 299, 1040), (1645, 1063, 307, 1048), (1644, 1064, 300, 1041), (1643, 1065, 308, 1049), (1642, 1066, 301, 1042), (1641, 1082, 321, 1076), (1640, 1084, 314, 1069), (1639, 1081, 322, 1077), (1638, 1083, 315, 1070), (1637, 1085, 323, 1078), (1636, 1086, 316, 1071), (1635, 1087, 324, 1079), (1634, 1088, 317, 1072), (1633, 1089, 325, 1080), (1632, 1090, 318, 1073), (297, 1037, 1093), (205, 1441, 1443), (1631, 1092, 319, 1074), (1630, 1093, 312, 1067), (1629, 1094, 320, 1075), (1628, 1095, 313, 1068), (1627, 1111, 340, 1109), (1626, 1113, 333, 1102), (312, 1442, 1114), (205, 1443, 1445), (1625, 1112, 334, 1103), (1624, 1114, 327, 1096), (1623, 1115, 335, 1104), (1622, 1116, 328, 1097), (1621, 1117, 336, 1105), (1620, 1118, 329, 1098), (1619, 1119, 337, 1106), (1618, 1120, 330, 1099), (1617, 1121, 338, 1107), (1616, 1122, 331, 1100), (1615, 1123, 339, 1108), (1614, 1124, 332, 1101), (1613, 1140, 344, 1127), (1612, 1142, 352, 1135), (1611, 1139, 345, 1128), (1610, 1141, 353, 1136), (1609, 1143, 346, 1129), (1608, 1144, 354, 1137), (1607, 1145, 347, 1130), (1606, 1146, 355, 1138), (1605, 1147, 348, 1131), (327, 1444, 1150), (205, 1445, 1447), (1604, 1149, 349, 1132), (1603, 1150, 342, 1125), (1602, 1151, 350, 1133), (1601, 1152, 343, 1126), (1600, 1153, 351, 1134), (1599, 1169, 363, 1160), (342, 1446, 1170), (205, 1447, 1449), (1598, 1168, 364, 1161), (1597, 1170, 357, 1154), (1596, 1172, 365, 1162), (1595, 1173, 358, 1155), (1594, 1174, 366, 1163), (1593, 1175, 359, 1156), (1592, 1176, 367, 1164), (1591, 1177, 360, 1157), (1590, 1178, 368, 1165), (1589, 1179, 361, 1158), (1588, 1180, 369, 1166), (1587, 1181, 362, 1159), (1586, 1182, 370, 1167), (1585, 1198, 382, 1193), (1584, 1200, 375, 1186), (1583, 1197, 383, 1194), (1582, 1199, 376, 1187), (1581, 1201, 384, 1195), (1580, 1202, 377, 1188), (1579, 1203, 385, 1196), (1578, 1204, 378, 1189), (357, 1448, 1207), (205, 1449, 1451), (1577, 1206, 379, 1190), (1576, 1207, 372, 1183), (1575, 1208, 380, 1191), (1574, 1209, 373, 1184), (1573, 1210, 381, 1192), (1572, 1211, 374, 1185), (372, 1450, 1226), (205, 1451, 1453), (1571, 1229, 394, 1219), (1570, 1226, 387, 1212), (1569, 1228, 395, 1220), (1568, 1230, 388, 1213), (1567, 1231, 396, 1221), (1566, 1232, 389, 1214), (1565, 1233, 397, 1222), (1564, 1234, 390, 1215), (1563, 1235, 398, 1223), (1562, 1236, 391, 1216), (1561, 1237, 399, 1224), (1560, 1238, 392, 1217), (1559, 1239, 400, 1225), (1558, 1240, 393, 1218), (1557, 1256, 405, 1244), (1556, 1258, 413, 1252), (1555, 1255, 406, 1245), (1554, 1257, 414, 1253), (1553, 1259, 407, 1246), (1552, 1260, 415, 1254), (1551, 1261, 408, 1247), (387, 1452, 1264), (205, 1453, 1455), (1550, 1263, 409, 1248), (1549, 1264, 402, 1241), (1548, 1265, 410, 1249), (1547, 1266, 403, 1242), (1546, 1267, 411, 1250), (1545, 1268, 404, 1243), (1544, 1269, 412, 1251), (1543, 1285, 424, 1277), (1542, 1287, 417, 1270), (1541, 1284, 425, 1278), (1540, 1286, 418, 1271), (1539, 1288, 426, 1279), (1538, 1289, 419, 1272), (1537, 1290, 427, 1280), (1536, 1291, 420, 1273), (1535, 1292, 428, 1281), (1534, 1293, 421, 1274), (1533, 1294, 429, 1282), (1532, 1295, 422, 1275), (1531, 1296, 430, 1283), (1530, 1297, 423, 1276), (402, 1454, 1287), (205, 1455, 1457), (1529, 1314, 443, 1310), (1528, 1316, 436, 1303), (1527, 1313, 444, 1311), (1526, 1315, 437, 1304), (1525, 1317, 445, 1312), (1524, 1318, 438, 1305), (417, 1456, 1321), (205, 1457, 1459), (1523, 1320, 439, 1306), (1522, 1321, 432, 1299), (1521, 1322, 440, 1307), (1520, 1323, 433, 1300), (1519, 1324, 441, 1308), (1518, 1325, 434, 1301), (1517, 1326, 442, 1309), (1516, 1327, 435, 1302), (1515, 1343, 455, 1336), (1514, 1345, 448, 1329), (1513, 1342, 456, 1337), (1512, 1344, 449, 1330), (1511, 1346, 457, 1338), (1510, 1347, 450, 1331), (1509, 1348, 458, 1339), (1508, 1349, 451, 1332), (1507, 1350, 459, 1340), (1506, 1351, 452, 1333), (1505, 1352, 460, 1341), (1504, 1353, 453, 1334), (432, 1458, 1356), (205, 1459, 1461), (1503, 1355, 454, 1335), (1502, 1356, 447, 1328), (1501, 1372, 474, 1369), (1500, 1374, 467, 1362), (1499, 1371, 475, 1370), (1498, 1373, 468, 1363), (447, 1460, 1377), (205, 1461, 1463), (1497, 1376, 469, 1364), (1496, 1377, 462, 1357), (1495, 1378, 470, 1365), (1494, 1379, 463, 1358), (1493, 1380, 471, 1366), (1492, 1381, 464, 1359), (1491, 1382, 472, 1367), (1490, 1383, 465, 1360), (1489, 1384, 473, 1368), (1488, 1385, 466, 1361), (1487, 1465, 1, 483), (1486, 1390, 477, 1386), (1485, 1464, 2, 484), (1484, 1389, 478, 1387), (1483, 1466, 3, 485), (1482, 1391, 479, 1396), (1481, 1467, 4, 486), (1480, 1468, 9, 1397), (1479, 1469, 5, 487), (1478, 1392, 480, 1388), (1477, 1470, 6, 488), (462, 1462, 1472), (205, 1463, 1398), (1476, 1471, 7, 489), (1475, 1472, 0, 482), (1474, 1473, 8, 1395), (1390, 1474, 1395, 477), (471, 1365, 1474, 1390), (1365, 470, 1473, 1474), (1465, 1475, 482, 1), (463, 1357, 1475, 1465), (1357, 462, 1472, 1475), (1473, 1476, 489, 8), (470, 1364, 1476, 1473), (1364, 469, 1471, 1476), (1398, 1393, 481), (1398, 1463, 1393), (1463, 476, 1393), (1472, 1394, 0), (1472, 1462, 1394), (1462, 296, 1394), (1471, 1477, 488, 7), (469, 1363, 1477, 1471), (1363, 468, 1470, 1477), (1393, 1478, 1388, 481), (476, 1370, 1478, 1393), (1370, 475, 1392, 1478), (1470, 1479, 487, 6), (468, 1362, 1479, 1470), (1362, 467, 1469, 1479), (1392, 1480, 1397, 480), (475, 1369, 1480, 1392), (1369, 474, 1468, 1480), (1469, 1481, 486, 5), (467, 1361, 1481, 1469), (1361, 466, 1467, 1481), (1468, 1482, 1396, 9), (474, 1368, 1482, 1468), (1368, 473, 1391, 1482), (1467, 1483, 485, 4), (466, 1360, 1483, 1467), (1360, 465, 1466, 1483), (1391, 1484, 1387, 479), (473, 1367, 1484, 1391), (1367, 472, 1389, 1484), (1466, 1485, 484, 3), (465, 1359, 1485, 1466), (1359, 464, 1464, 1485), (1389, 1486, 1386, 478), (472, 1366, 1486, 1389), (1366, 471, 1390, 1486), (1464, 1487, 483, 2), (464, 1358, 1487, 1464), (1358, 463, 1465, 1487), (1374, 1488, 1361, 467), (452, 1332, 1488, 1374), (1332, 451, 1385, 1488), (1372, 1489, 1368, 474), (459, 1339, 1489, 1372), (1339, 458, 1384, 1489), (1385, 1490, 1360, 466), (451, 1331, 1490, 1385), (1331, 450, 1383, 1490), (1384, 1491, 1367, 473), (458, 1338, 1491, 1384), (1338, 457, 1382, 1491), (1383, 1492, 1359, 465), (450, 1330, 1492, 1383), (1330, 449, 1381, 1492), (1382, 1493, 1366, 472), (457, 1337, 1493, 1382), (1337, 456, 1380, 1493), (1381, 1494, 1358, 464), (449, 1329, 1494, 1381), (1329, 448, 1379, 1494), (1380, 1495, 1365, 471), (456, 1336, 1495, 1380), (1336, 455, 1378, 1495), (1379, 1496, 1357, 463), (448, 1328, 1496, 1379), (1328, 447, 1377, 1496), (1378, 1497, 1364, 470), (455, 1335, 1497, 1378), (1335, 454, 1376, 1497), (1463, 1375, 476), (1463, 1461, 1375), (1461, 461, 1375), (1377, 1462, 462), (1377, 1460, 1462), (1460, 296, 1462), (1376, 1498, 1363, 469), (454, 1334, 1498, 1376), (1334, 453, 1373, 1498), (1375, 1499, 1370, 476), (461, 1341, 1499, 1375), (1341, 460, 1371, 1499), (1373, 1500, 1362, 468), (453, 1333, 1500, 1373), (1333, 452, 1374, 1500), (1371, 1501, 1369, 475), (460, 1340, 1501, 1371), (1340, 459, 1372, 1501), (1345, 1502, 1328, 448), (433, 1299, 1502, 1345), (1299, 432, 1356, 1502), (1343, 1503, 1335, 455), (440, 1306, 1503, 1343), (1306, 439, 1355, 1503), (1461, 1354, 461), (1461, 1459, 1354), (1459, 446, 1354), (1356, 1460, 447), (1356, 1458, 1460), (1458, 296, 1460), (1355, 1504, 1334, 454), (439, 1305, 1504, 1355), (1305, 438, 1353, 1504), (1354, 1505, 1341, 461), (446, 1312, 1505, 1354), (1312, 445, 1352, 1505), (1353, 1506, 1333, 453), (438, 1304, 1506, 1353), (1304, 437, 1351, 1506), (1352, 1507, 1340, 460), (445, 1311, 1507, 1352), (1311, 444, 1350, 1507), (1351, 1508, 1332, 452), (437, 1303, 1508, 1351), (1303, 436, 1349, 1508), (1350, 1509, 1339, 459), (444, 1310, 1509, 1350), (1310, 443, 1348, 1509), (1349, 1510, 1331, 451), (436, 1302, 1510, 1349), (1302, 435, 1347, 1510), (1348, 1511, 1338, 458), (443, 1309, 1511, 1348), (1309, 442, 1346, 1511), (1347, 1512, 1330, 450), (435, 1301, 1512, 1347), (1301, 434, 1344, 1512), (1346, 1513, 1337, 457), (442, 1308, 1513, 1346), (1308, 441, 1342, 1513), (1344, 1514, 1329, 449), (434, 1300, 1514, 1344), (1300, 433, 1345, 1514), (1342, 1515, 1336, 456), (441, 1307, 1515, 1342), (1307, 440, 1343, 1515), (1316, 1516, 1302, 436), (421, 1273, 1516, 1316), (1273, 420, 1327, 1516), (1314, 1517, 1309, 443), (428, 1280, 1517, 1314), (1280, 427, 1326, 1517), (1327, 1518, 1301, 435), (420, 1272, 1518, 1327), (1272, 419, 1325, 1518), (1326, 1519, 1308, 442), (427, 1279, 1519, 1326), (1279, 426, 1324, 1519), (1325, 1520, 1300, 434), (419, 1271, 1520, 1325), (1271, 418, 1323, 1520), (1324, 1521, 1307, 441), (426, 1278, 1521, 1324), (1278, 425, 1322, 1521), (1323, 1522, 1299, 433), (418, 1270, 1522, 1323), (1270, 417, 1321, 1522), (1322, 1523, 1306, 440), (425, 1277, 1523, 1322), (1277, 424, 1320, 1523), (1459, 1319, 446), (1459, 1457, 1319), (1457, 431, 1319), (1321, 1458, 432), (1321, 1456, 1458), (1456, 296, 1458), (1320, 1524, 1305, 439), (424, 1276, 1524, 1320), (1276, 423, 1318, 1524), (1319, 1525, 1312, 446), (431, 1283, 1525, 1319), (1283, 430, 1317, 1525), (1318, 1526, 1304, 438), (423, 1275, 1526, 1318), (1275, 422, 1315, 1526), (1317, 1527, 1311, 445), (430, 1282, 1527, 1317), (1282, 429, 1313, 1527), (1315, 1528, 1303, 437), (422, 1274, 1528, 1315), (1274, 421, 1316, 1528), (1313, 1529, 1310, 444), (429, 1281, 1529, 1313), (1281, 428, 1314, 1529), (1457, 1298, 431), (1457, 1455, 1298), (1455, 416, 1298), (1287, 1456, 417), (1287, 1454, 1456), (1454, 296, 1456), (1285, 1530, 1276, 424), (409, 1247, 1530, 1285), (1247, 408, 1297, 1530), (1298, 1531, 1283, 431), (416, 1254, 1531, 1298), (1254, 415, 1296, 1531), (1297, 1532, 1275, 423), (408, 1246, 1532, 1297), (1246, 407, 1295, 1532), (1296, 1533, 1282, 430), (415, 1253, 1533, 1296), (1253, 414, 1294, 1533), (1295, 1534, 1274, 422), (407, 1245, 1534, 1295), (1245, 406, 1293, 1534), (1294, 1535, 1281, 429), (414, 1252, 1535, 1294), (1252, 413, 1292, 1535), (1293, 1536, 1273, 421), (406, 1244, 1536, 1293), (1244, 405, 1291, 1536), (1292, 1537, 1280, 428), (413, 1251, 1537, 1292), (1251, 412, 1290, 1537), (1291, 1538, 1272, 420), (405, 1243, 1538, 1291), (1243, 404, 1289, 1538), (1290, 1539, 1279, 427), (412, 1250, 1539, 1290), (1250, 411, 1288, 1539), (1289, 1540, 1271, 419), (404, 1242, 1540, 1289), (1242, 403, 1286, 1540), (1288, 1541, 1278, 426), (411, 1249, 1541, 1288), (1249, 410, 1284, 1541), (1286, 1542, 1270, 418), (403, 1241, 1542, 1286), (1241, 402, 1287, 1542), (1284, 1543, 1277, 425), (410, 1248, 1543, 1284), (1248, 409, 1285, 1543), (1258, 1544, 1251, 413), (398, 1222, 1544, 1258), (1222, 397, 1269, 1544), (1256, 1545, 1243, 405), (390, 1214, 1545, 1256), (1214, 389, 1268, 1545), (1269, 1546, 1250, 412), (397, 1221, 1546, 1269), (1221, 396, 1267, 1546), (1268, 1547, 1242, 404), (389, 1213, 1547, 1268), (1213, 388, 1266, 1547), (1267, 1548, 1249, 411), (396, 1220, 1548, 1267), (1220, 395, 1265, 1548), (1266, 1549, 1241, 403), (388, 1212, 1549, 1266), (1212, 387, 1264, 1549), (1265, 1550, 1248, 410), (395, 1219, 1550, 1265), (1219, 394, 1263, 1550), (1455, 1262, 416), (1455, 1453, 1262), (1453, 401, 1262), (1264, 1454, 402), (1264, 1452, 1454), (1452, 296, 1454), (1263, 1551, 1247, 409), (394, 1218, 1551, 1263), (1218, 393, 1261, 1551), (1262, 1552, 1254, 416), (401, 1225, 1552, 1262), (1225, 400, 1260, 1552), (1261, 1553, 1246, 408), (393, 1217, 1553, 1261), (1217, 392, 1259, 1553), (1260, 1554, 1253, 415), (400, 1224, 1554, 1260), (1224, 399, 1257, 1554), (1259, 1555, 1245, 407), (392, 1216, 1555, 1259), (1216, 391, 1255, 1555), (1257, 1556, 1252, 414), (399, 1223, 1556, 1257), (1223, 398, 1258, 1556), (1255, 1557, 1244, 406), (391, 1215, 1557, 1255), (1215, 390, 1256, 1557), (1229, 1558, 1218, 394), (379, 1189, 1558, 1229), (1189, 378, 1240, 1558), (1227, 1559, 1225, 401), (386, 1196, 1559, 1227), (1196, 385, 1239, 1559), (1240, 1560, 1217, 393), (378, 1188, 1560, 1240), (1188, 377, 1238, 1560), (1239, 1561, 1224, 400), (385, 1195, 1561, 1239), (1195, 384, 1237, 1561), (1238, 1562, 1216, 392), (377, 1187, 1562, 1238), (1187, 376, 1236, 1562), (1237, 1563, 1223, 399), (384, 1194, 1563, 1237), (1194, 383, 1235, 1563), (1236, 1564, 1215, 391), (376, 1186, 1564, 1236), (1186, 375, 1234, 1564), (1235, 1565, 1222, 398), (383, 1193, 1565, 1235), (1193, 382, 1233, 1565), (1234, 1566, 1214, 390), (375, 1185, 1566, 1234), (1185, 374, 1232, 1566), (1233, 1567, 1221, 397), (382, 1192, 1567, 1233), (1192, 381, 1231, 1567), (1232, 1568, 1213, 389), (374, 1184, 1568, 1232), (1184, 373, 1230, 1568), (1231, 1569, 1220, 396), (381, 1191, 1569, 1231), (1191, 380, 1228, 1569), (1230, 1570, 1212, 388), (373, 1183, 1570, 1230), (1183, 372, 1226, 1570), (1228, 1571, 1219, 395), (380, 1190, 1571, 1228), (1190, 379, 1229, 1571), (1453, 1227, 401), (1453, 1451, 1227), (1451, 386, 1227), (1226, 1452, 387), (1226, 1450, 1452), (1450, 296, 1452), (1200, 1572, 1185, 375), (360, 1156, 1572, 1200), (1156, 359, 1211, 1572), (1198, 1573, 1192, 382), (367, 1163, 1573, 1198), (1163, 366, 1210, 1573), (1211, 1574, 1184, 374), (359, 1155, 1574, 1211), (1155, 358, 1209, 1574), (1210, 1575, 1191, 381), (366, 1162, 1575, 1210), (1162, 365, 1208, 1575), (1209, 1576, 1183, 373), (358, 1154, 1576, 1209), (1154, 357, 1207, 1576), (1208, 1577, 1190, 380), (365, 1161, 1577, 1208), (1161, 364, 1206, 1577), (1451, 1205, 386), (1451, 1449, 1205), (1449, 371, 1205), (1207, 1450, 372), (1207, 1448, 1450), (1448, 296, 1450), (1206, 1578, 1189, 379), (364, 1160, 1578, 1206), (1160, 363, 1204, 1578), (1205, 1579, 1196, 386), (371, 1167, 1579, 1205), (1167, 370, 1203, 1579), (1204, 1580, 1188, 378), (363, 1159, 1580, 1204), (1159, 362, 1202, 1580), (1203, 1581, 1195, 385), (370, 1166, 1581, 1203), (1166, 369, 1201, 1581), (1202, 1582, 1187, 377), (362, 1158, 1582, 1202), (1158, 361, 1199, 1582), (1201, 1583, 1194, 384), (369, 1165, 1583, 1201), (1165, 368, 1197, 1583), (1199, 1584, 1186, 376), (361, 1157, 1584, 1199), (1157, 360, 1200, 1584), (1197, 1585, 1193, 383), (368, 1164, 1585, 1197), (1164, 367, 1198, 1585), (1171, 1586, 1167, 371), (356, 1138, 1586, 1171), (1138, 355, 1182, 1586), (1169, 1587, 1159, 363), (348, 1130, 1587, 1169), (1130, 347, 1181, 1587), (1182, 1588, 1166, 370), (355, 1137, 1588, 1182), (1137, 354, 1180, 1588), (1181, 1589, 1158, 362), (347, 1129, 1589, 1181), (1129, 346, 1179, 1589), (1180, 1590, 1165, 369), (354, 1136, 1590, 1180), (1136, 353, 1178, 1590), (1179, 1591, 1157, 361), (346, 1128, 1591, 1179), (1128, 345, 1177, 1591), (1178, 1592, 1164, 368), (353, 1135, 1592, 1178), (1135, 352, 1176, 1592), (1177, 1593, 1156, 360), (345, 1127, 1593, 1177), (1127, 344, 1175, 1593), (1176, 1594, 1163, 367), (352, 1134, 1594, 1176), (1134, 351, 1174, 1594), (1175, 1595, 1155, 359), (344, 1126, 1595, 1175), (1126, 343, 1173, 1595), (1174, 1596, 1162, 366), (351, 1133, 1596, 1174), (1133, 350, 1172, 1596), (1173, 1597, 1154, 358), (343, 1125, 1597, 1173), (1125, 342, 1170, 1597), (1172, 1598, 1161, 365), (350, 1132, 1598, 1172), (1132, 349, 1168, 1598), (1449, 1171, 371), (1449, 1447, 1171), (1447, 356, 1171), (1170, 1448, 357), (1170, 1446, 1448), (1446, 296, 1448), (1168, 1599, 1160, 364), (349, 1131, 1599, 1168), (1131, 348, 1169, 1599), (1142, 1600, 1134, 352), (337, 1105, 1600, 1142), (1105, 336, 1153, 1600), (1140, 1601, 1126, 344), (329, 1097, 1601, 1140), (1097, 328, 1152, 1601), (1153, 1602, 1133, 351), (336, 1104, 1602, 1153), (1104, 335, 1151, 1602), (1152, 1603, 1125, 343), (328, 1096, 1603, 1152), (1096, 327, 1150, 1603), (1151, 1604, 1132, 350), (335, 1103, 1604, 1151), (1103, 334, 1149, 1604), (1447, 1148, 356), (1447, 1445, 1148), (1445, 341, 1148), (1150, 1446, 342), (1150, 1444, 1446), (1444, 296, 1446), (1149, 1605, 1131, 349), (334, 1102, 1605, 1149), (1102, 333, 1147, 1605), (1148, 1606, 1138, 356), (341, 1109, 1606, 1148), (1109, 340, 1146, 1606), (1147, 1607, 1130, 348), (333, 1101, 1607, 1147), (1101, 332, 1145, 1607), (1146, 1608, 1137, 355), (340, 1108, 1608, 1146), (1108, 339, 1144, 1608), (1145, 1609, 1129, 347), (332, 1100, 1609, 1145), (1100, 331, 1143, 1609), (1144, 1610, 1136, 354), (339, 1107, 1610, 1144), (1107, 338, 1141, 1610), (1143, 1611, 1128, 346), (331, 1099, 1611, 1143), (1099, 330, 1139, 1611), (1141, 1612, 1135, 353), (338, 1106, 1612, 1141), (1106, 337, 1142, 1612), (1139, 1613, 1127, 345), (330, 1098, 1613, 1139), (1098, 329, 1140, 1613), (1113, 1614, 1101, 333), (318, 1072, 1614, 1113), (1072, 317, 1124, 1614), (1111, 1615, 1108, 340), (325, 1079, 1615, 1111), (1079, 324, 1123, 1615), (1124, 1616, 1100, 332), (317, 1071, 1616, 1124), (1071, 316, 1122, 1616), (1123, 1617, 1107, 339), (324, 1078, 1617, 1123), (1078, 323, 1121, 1617), (1122, 1618, 1099, 331), (316, 1070, 1618, 1122), (1070, 315, 1120, 1618), (1121, 1619, 1106, 338), (323, 1077, 1619, 1121), (1077, 322, 1119, 1619), (1120, 1620, 1098, 330), (315, 1069, 1620, 1120), (1069, 314, 1118, 1620), (1119, 1621, 1105, 337), (322, 1076, 1621, 1119), (1076, 321, 1117, 1621), (1118, 1622, 1097, 329), (314, 1068, 1622, 1118), (1068, 313, 1116, 1622), (1117, 1623, 1104, 336), (321, 1075, 1623, 1117), (1075, 320, 1115, 1623), (1116, 1624, 1096, 328), (313, 1067, 1624, 1116), (1067, 312, 1114, 1624), (1115, 1625, 1103, 335), (320, 1074, 1625, 1115), (1074, 319, 1112, 1625), (1445, 1110, 341), (1445, 1443, 1110), (1443, 326, 1110), (1114, 1444, 327), (1114, 1442, 1444), (1442, 296, 1444), (1112, 1626, 1102, 334), (319, 1073, 1626, 1112), (1073, 318, 1113, 1626), (1110, 1627, 1109, 341), (326, 1080, 1627, 1110), (1080, 325, 1111, 1627), (1084, 1628, 1068, 314), (299, 1039, 1628, 1084), (1039, 298, 1095, 1628), (1082, 1629, 1075, 321), (306, 1046, 1629, 1082), (1046, 305, 1094, 1629), (1095, 1630, 1067, 313), (298, 1038, 1630, 1095), (1038, 297, 1093, 1630), (1094, 1631, 1074, 320), (305, 1045, 1631, 1094), (1045, 304, 1092, 1631), (1443, 1091, 326), (1443, 1441, 1091), (1441, 311, 1091), (1093, 1442, 312), (1093, 1037, 1442), (1037, 296, 1442), (1092, 1632, 1073, 319), (304, 1044, 1632, 1092), (1044, 303, 1090, 1632), (1091, 1633, 1080, 326), (311, 1051, 1633, 1091), (1051, 310, 1089, 1633), (1090, 1634, 1072, 318), (303, 1043, 1634, 1090), (1043, 302, 1088, 1634), (1089, 1635, 1079, 325), (310, 1050, 1635, 1089), (1050, 309, 1087, 1635), (1088, 1636, 1071, 317), (302, 1042, 1636, 1088), (1042, 301, 1086, 1636), (1087, 1637, 1078, 324), (309, 1049, 1637, 1087), (1049, 308, 1085, 1637), (1086, 1638, 1070, 316), (301, 1041, 1638, 1086), (1041, 300, 1083, 1638), (1085, 1639, 1077, 323), (308, 1048, 1639, 1085), (1048, 307, 1081, 1639), (1083, 1640, 1069, 315), (300, 1040, 1640, 1083), (1040, 299, 1084, 1640), (1081, 1641, 1076, 322), (307, 1047, 1641, 1081), (1047, 306, 1082, 1641), (1055, 1642, 1042, 302), (286, 1012, 1642, 1055), (1012, 285, 1066, 1642), (1053, 1643, 1049, 309), (293, 1019, 1643, 1053), (1019, 292, 1065, 1643), (1066, 1644, 1041, 301), (285, 1011, 1644, 1066), (1011, 284, 1064, 1644), (1065, 1645, 1048, 308), (292, 1018, 1645, 1065), (1018, 291, 1063, 1645), (1064, 1646, 1040, 300), (284, 1010, 1646, 1064), (1010, 283, 1062, 1646), (1063, 1647, 1047, 307), (291, 1017, 1647, 1063), (1017, 290, 1061, 1647), (1062, 1648, 1039, 299), (283, 1009, 1648, 1062), (1009, 282, 1060, 1648), (1061, 1649, 1046, 306), (290, 1016, 1649, 1061), (1016, 289, 1059, 1649), (1060, 1650, 1038, 298), (282, 1008, 1650, 1060), (1008, 281, 1058, 1650), (1059, 1651, 1045, 305), (289, 1015, 1651, 1059), (1015, 288, 1057, 1651), (1441, 1056, 311), (1441, 1440, 1056), (1440, 295, 1056), (1058, 1037, 297), (1058, 1439, 1037), (1439, 296, 1037), (1057, 1652, 1044, 304), (288, 1014, 1652, 1057), (1014, 287, 1054, 1652), (1056, 1653, 1051, 311), (295, 1021, 1653, 1056), (1021, 294, 1052, 1653), (1054, 1654, 1043, 303), (287, 1013, 1654, 1054), (1013, 286, 1055, 1654), (1052, 1655, 1050, 310), (294, 1020, 1655, 1052), (1020, 293, 1053, 1655), (1025, 1656, 1008, 282), (267, 979, 1656, 1025), (979, 266, 1036, 1656), (1023, 1657, 1015, 289), (274, 986, 1657, 1023), (986, 273, 1035, 1657), (1440, 1034, 295), (1440, 1438, 1034), (1438, 280, 1034), (1036, 1439, 281), (1036, 1437, 1439), (1437, 296, 1439), (1035, 1658, 1014, 288), (273, 985, 1658, 1035), (985, 272, 1033, 1658), (1034, 1659, 1021, 295), (280, 992, 1659, 1034), (992, 279, 1032, 1659), (1033, 1660, 1013, 287), (272, 984, 1660, 1033), (984, 271, 1031, 1660), (1032, 1661, 1020, 294), (279, 991, 1661, 1032), (991, 278, 1030, 1661), (1031, 1662, 1012, 286), (271, 983, 1662, 1031), (983, 270, 1029, 1662), (1030, 1663, 1019, 293), (278, 990, 1663, 1030), (990, 277, 1028, 1663), (1029, 1664, 1011, 285), (270, 982, 1664, 1029), (982, 269, 1027, 1664), (1028, 1665, 1018, 292), (277, 989, 1665, 1028), (989, 276, 1026, 1665), (1027, 1666, 1010, 284), (269, 981, 1666, 1027), (981, 268, 1024, 1666), (1026, 1667, 1017, 291), (276, 988, 1667, 1026), (988, 275, 1022, 1667), (1024, 1668, 1009, 283), (268, 980, 1668, 1024), (980, 267, 1025, 1668), (1022, 1669, 1016, 290), (275, 987, 1669, 1022), (987, 274, 1023, 1669), (996, 1670, 990, 278), (263, 961, 1670, 996), (961, 262, 1007, 1670), (994, 1671, 982, 270), (255, 953, 1671, 994), (953, 254, 1006, 1671), (1007, 1672, 989, 277), (262, 960, 1672, 1007), (960, 261, 1005, 1672), (1006, 1673, 981, 269), (254, 952, 1673, 1006), (952, 253, 1004, 1673), (1005, 1674, 988, 276), (261, 959, 1674, 1005), (959, 260, 1003, 1674), (1004, 1675, 980, 268), (253, 951, 1675, 1004), (951, 252, 1002, 1675), (1003, 1676, 987, 275), (260, 958, 1676, 1003), (958, 259, 1001, 1676), (1002, 1677, 979, 267), (252, 950, 1677, 1002), (950, 251, 1000, 1677), (1001, 1678, 986, 274), (259, 957, 1678, 1001), (957, 258, 999, 1678), (1438, 998, 280), (1438, 1436, 998), (1436, 265, 998), (1000, 1437, 266), (1000, 1435, 1437), (1435, 296, 1437), (999, 1679, 985, 273), (258, 956, 1679, 999), (956, 257, 997, 1679), (998, 1680, 992, 280), (265, 963, 1680, 998), (963, 264, 995, 1680), (997, 1681, 984, 272), (257, 955, 1681, 997), (955, 256, 993, 1681), (995, 1682, 991, 279), (264, 962, 1682, 995), (962, 263, 996, 1682), (993, 1683, 983, 271), (256, 954, 1683, 993), (954, 255, 994, 1683), (967, 1684, 957, 259), (244, 928, 1684, 967), (928, 243, 978, 1684), (1436, 977, 265), (1436, 1434, 977), (1434, 250, 977), (965, 1435, 251), (965, 1433, 1435), (1433, 296, 1435), (978, 1685, 956, 258), (243, 927, 1685, 978), (927, 242, 976, 1685), (977, 1686, 963, 265), (250, 934, 1686, 977), (934, 249, 975, 1686), (976, 1687, 955, 257), (242, 926, 1687, 976), (926, 241, 974, 1687), (975, 1688, 962, 264), (249, 933, 1688, 975), (933, 248, 973, 1688), (974, 1689, 954, 256), (241, 925, 1689, 974), (925, 240, 972, 1689), (973, 1690, 961, 263), (248, 932, 1690, 973), (932, 247, 971, 1690), (972, 1691, 953, 255), (240, 924, 1691, 972), (924, 239, 970, 1691), (971, 1692, 960, 262), (247, 931, 1692, 971), (931, 246, 969, 1692), (970, 1693, 952, 254), (239, 923, 1693, 970), (923, 238, 968, 1693), (969, 1694, 959, 261), (246, 930, 1694, 969), (930, 245, 966, 1694), (968, 1695, 951, 253), (238, 922, 1695, 968), (922, 237, 964, 1695), (966, 1696, 958, 260), (245, 929, 1696, 966), (929, 244, 967, 1696), (964, 1697, 950, 252), (237, 921, 1697, 964), (921, 236, 965, 1697), (938, 1698, 924, 240), (225, 895, 1698, 938), (895, 224, 949, 1698), (936, 1699, 931, 247), (232, 902, 1699, 936), (902, 231, 948, 1699), (949, 1700, 923, 239), (224, 894, 1700, 949), (894, 223, 947, 1700), (948, 1701, 930, 246), (231, 901, 1701, 948), (901, 230, 946, 1701), (947, 1702, 922, 238), (223, 893, 1702, 947), (893, 222, 945, 1702), (946, 1703, 929, 245), (230, 900, 1703, 946), (900, 229, 944, 1703), (945, 1704, 921, 237), (222, 892, 1704, 945), (892, 221, 943, 1704), (944, 1705, 928, 244), (229, 899, 1705, 944), (899, 228, 942, 1705), (1434, 941, 250), (1434, 1432, 941), (1432, 235, 941), (943, 1433, 236), (943, 1431, 1433), (1431, 296, 1433), (942, 1706, 927, 243), (228, 898, 1706, 942), (898, 227, 940, 1706), (941, 1707, 934, 250), (235, 905, 1707, 941), (905, 234, 939, 1707), (940, 1708, 926, 242), (227, 897, 1708, 940), (897, 226, 937, 1708), (939, 1709, 933, 249), (234, 904, 1709, 939), (904, 233, 935, 1709), (937, 1710, 925, 241), (226, 896, 1710, 937), (896, 225, 938, 1710), (935, 1711, 932, 248), (233, 903, 1711, 935), (903, 232, 936, 1711), (1432, 920, 235), (1432, 1430, 920), (1430, 220, 920), (909, 1431, 221), (909, 1429, 1431), (1429, 296, 1431), (907, 1712, 898, 228), (213, 869, 1712, 907), (869, 212, 919, 1712), (920, 1713, 905, 235), (220, 876, 1713, 920), (876, 219, 918, 1713), (919, 1714, 897, 227), (212, 868, 1714, 919), (868, 211, 917, 1714), (918, 1715, 904, 234), (219, 875, 1715, 918), (875, 218, 916, 1715), (917, 1716, 896, 226), (211, 867, 1716, 917), (867, 210, 915, 1716), (916, 1717, 903, 233), (218, 874, 1717, 916), (874, 217, 914, 1717), (915, 1718, 895, 225), (210, 866, 1718, 915), (866, 209, 913, 1718), (914, 1719, 902, 232), (217, 873, 1719, 914), (873, 216, 912, 1719), (913, 1720, 894, 224), (209, 865, 1720, 913), (865, 208, 911, 1720), (912, 1721, 901, 231), (216, 872, 1721, 912), (872, 215, 910, 1721), (911, 1722, 893, 223), (208, 864, 1722, 911), (864, 207, 908, 1722), (910, 1723, 900, 230), (215, 871, 1723, 910), (871, 214, 906, 1723), (908, 1724, 892, 222), (207, 863, 1724, 908), (863, 206, 909, 1724), (906, 1725, 899, 229), (214, 870, 1725, 906), (870, 213, 907, 1725), (880, 1726, 873, 217), (201, 843, 1726, 880), (843, 200, 891, 1726), (878, 1727, 865, 209), (193, 835, 1727, 878), (835, 192, 890, 1727), (891, 1728, 872, 216), (200, 842, 1728, 891), (842, 199, 889, 1728), (890, 1729, 864, 208), (192, 834, 1729, 890), (834, 191, 888, 1729), (889, 1730, 871, 215), (199, 841, 1730, 889), (841, 198, 887, 1730), (888, 1731, 863, 207), (191, 833, 1731, 888), (833, 190, 886, 1731), (887, 1732, 870, 214), (198, 840, 1732, 887), (840, 197, 885, 1732), (1430, 884, 220), (1430, 847, 884), (847, 204, 884), (886, 1429, 206), (886, 1428, 1429), (1428, 296, 1429), (885, 1733, 869, 213), (197, 839, 1733, 885), (839, 196, 883, 1733), (884, 1734, 876, 220), (204, 846, 1734, 884), (846, 203, 882, 1734), (883, 1735, 868, 212), (196, 838, 1735, 883), (838, 195, 881, 1735), (882, 1736, 875, 219), (203, 845, 1736, 882), (845, 202, 879, 1736), (881, 1737, 867, 211), (195, 837, 1737, 881), (837, 194, 877, 1737), (879, 1738, 874, 218), (202, 844, 1738, 879), (844, 201, 880, 1738), (877, 1739, 866, 210), (194, 836, 1739, 877), (836, 193, 878, 1739), (851, 1740, 839, 197), (182, 810, 1740, 851), (810, 181, 862, 1740), (849, 1741, 846, 204), (189, 817, 1741, 849), (817, 188, 861, 1741), (862, 1742, 838, 196), (181, 809, 1742, 862), (809, 180, 860, 1742), (861, 1743, 845, 203), (188, 816, 1743, 861), (816, 187, 859, 1743), (860, 1744, 837, 195), (180, 808, 1744, 860), (808, 179, 858, 1744), (859, 1745, 844, 202), (187, 815, 1745, 859), (815, 186, 857, 1745), (858, 1746, 836, 194), (179, 807, 1746, 858), (807, 178, 856, 1746), (857, 1747, 843, 201), (186, 814, 1747, 857), (814, 185, 855, 1747), (856, 1748, 835, 193), (178, 806, 1748, 856), (806, 177, 854, 1748), (855, 1749, 842, 200), (185, 813, 1749, 855), (813, 184, 853, 1749), (854, 1750, 834, 192), (177, 805, 1750, 854), (805, 176, 852, 1750), (853, 1751, 841, 199), (184, 812, 1751, 853), (812, 183, 850, 1751), (852, 1752, 833, 191), (176, 804, 1752, 852), (804, 175, 848, 1752), (850, 1753, 840, 198), (183, 811, 1753, 850), (811, 182, 851, 1753), (847, 849, 204), (847, 1427, 849), (1427, 189, 849), (848, 1428, 190), (848, 1426, 1428), (1426, 296, 1428), (821, 1754, 806, 178), (163, 777, 1754, 821), (777, 162, 832, 1754), (819, 1755, 813, 185), (170, 784, 1755, 819), (784, 169, 831, 1755), (832, 1756, 805, 177), (162, 776, 1756, 832), (776, 161, 830, 1756), (831, 1757, 812, 184), (169, 783, 1757, 831), (783, 168, 829, 1757), (830, 1758, 804, 176), (161, 775, 1758, 830), (775, 160, 828, 1758), (829, 1759, 811, 183), (168, 782, 1759, 829), (782, 167, 827, 1759), (1427, 826, 189), (1427, 1425, 826), (1425, 174, 826), (828, 1426, 175), (828, 1424, 1426), (1424, 296, 1426), (827, 1760, 810, 182), (167, 781, 1760, 827), (781, 166, 825, 1760), (826, 1761, 817, 189), (174, 788, 1761, 826), (788, 173, 824, 1761), (825, 1762, 809, 181), (166, 780, 1762, 825), (780, 165, 823, 1762), (824, 1763, 816, 188), (173, 787, 1763, 824), (787, 172, 822, 1763), (823, 1764, 808, 180), (165, 779, 1764, 823), (779, 164, 820, 1764), (822, 1765, 815, 187), (172, 786, 1765, 822), (786, 171, 818, 1765), (820, 1766, 807, 179), (164, 778, 1766, 820), (778, 163, 821, 1766), (818, 1767, 814, 186), (171, 785, 1767, 818), (785, 170, 819, 1767), (792, 1768, 780, 166), (151, 751, 1768, 792), (751, 150, 803, 1768), (790, 1769, 787, 173), (158, 758, 1769, 790), (758, 157, 802, 1769), (803, 1770, 779, 165), (150, 750, 1770, 803), (750, 149, 801, 1770), (802, 1771, 786, 172), (157, 757, 1771, 802), (757, 156, 800, 1771), (801, 1772, 778, 164), (149, 749, 1772, 801), (749, 148, 799, 1772), (800, 1773, 785, 171), (156, 756, 1773, 800), (756, 155, 798, 1773), (799, 1774, 777, 163), (148, 748, 1774, 799), (748, 147, 797, 1774), (798, 1775, 784, 170), (155, 755, 1775, 798), (755, 154, 796, 1775), (797, 1776, 776, 162), (147, 747, 1776, 797), (747, 146, 795, 1776), (796, 1777, 783, 169), (154, 754, 1777, 796), (754, 153, 794, 1777), (795, 1778, 775, 161), (146, 746, 1778, 795), (746, 145, 793, 1778), (794, 1779, 782, 168), (153, 753, 1779, 794), (753, 152, 791, 1779), (1425, 789, 174), (1425, 1423, 789), (1423, 159, 789), (793, 1424, 160), (793, 1422, 1424), (1422, 296, 1424), (791, 1780, 781, 167), (152, 752, 1780, 791), (752, 151, 792, 1780), (789, 1781, 788, 174), (159, 759, 1781, 789), (759, 158, 790, 1781), (763, 1782, 747, 147), (132, 718, 1782, 763), (718, 131, 774, 1782), (761, 1783, 754, 154), (139, 725, 1783, 761), (725, 138, 773, 1783), (774, 1784, 746, 146), (131, 717, 1784, 774), (717, 130, 772, 1784), (773, 1785, 753, 153), (138, 724, 1785, 773), (724, 137, 771, 1785), (1423, 770, 159), (1423, 1421, 770), (1421, 144, 770), (772, 1422, 145), (772, 1420, 1422), (1420, 296, 1422), (771, 1786, 752, 152), (137, 723, 1786, 771), (723, 136, 769, 1786), (770, 1787, 759, 159), (144, 730, 1787, 770), (730, 143, 768, 1787), (769, 1788, 751, 151), (136, 722, 1788, 769), (722, 135, 767, 1788), (768, 1789, 758, 158), (143, 729, 1789, 768), (729, 142, 766, 1789), (767, 1790, 750, 150), (135, 721, 1790, 767), (721, 134, 765, 1790), (766, 1791, 757, 157), (142, 728, 1791, 766), (728, 141, 764, 1791), (765, 1792, 749, 149), (134, 720, 1792, 765), (720, 133, 762, 1792), (764, 1793, 756, 156), (141, 727, 1793, 764), (727, 140, 760, 1793), (762, 1794, 748, 148), (133, 719, 1794, 762), (719, 132, 763, 1794), (760, 1795, 755, 155), (140, 726, 1795, 760), (726, 139, 761, 1795), (734, 1796, 729, 143), (128, 700, 1796, 734), (700, 127, 745, 1796), (732, 1797, 721, 135), (120, 692, 1797, 732), (692, 119, 744, 1797), (745, 1798, 728, 142), (127, 699, 1798, 745), (699, 126, 743, 1798), (744, 1799, 720, 134), (119, 691, 1799, 744), (691, 118, 742, 1799), (743, 1800, 727, 141), (126, 698, 1800, 743), (698, 125, 741, 1800), (742, 1801, 719, 133), (118, 690, 1801, 742), (690, 117, 740, 1801), (741, 1802, 726, 140), (125, 697, 1802, 741), (697, 124, 739, 1802), (740, 1803, 718, 132), (117, 689, 1803, 740), (689, 116, 738, 1803), (739, 1804, 725, 139), (124, 696, 1804, 739), (696, 123, 737, 1804), (738, 1805, 717, 131), (116, 688, 1805, 738), (688, 115, 736, 1805), (737, 1806, 724, 138), (123, 695, 1806, 737), (695, 122, 735, 1806), (1421, 733, 144), (1421, 1419, 733), (1419, 129, 733), (736, 1420, 130), (736, 1418, 1420), (1418, 296, 1420), (735, 1807, 723, 137), (122, 694, 1807, 735), (694, 121, 731, 1807), (733, 1808, 730, 144), (129, 701, 1808, 733), (701, 128, 734, 1808), (731, 1809, 722, 136), (121, 693, 1809, 731), (693, 120, 732, 1809), (705, 1810, 696, 124), (109, 667, 1810, 705), (667, 108, 716, 1810), (703, 1811, 688, 116), (101, 659, 1811, 703), (659, 100, 715, 1811), (716, 1812, 695, 123), (108, 666, 1812, 716), (666, 107, 714, 1812), (1419, 713, 129), (1419, 1417, 713), (1417, 114, 713), (715, 1418, 115), (715, 1416, 1418), (1416, 296, 1418), (714, 1813, 694, 122), (107, 665, 1813, 714), (665, 106, 712, 1813), (713, 1814, 701, 129), (114, 672, 1814, 713), (672, 113, 711, 1814), (712, 1815, 693, 121), (106, 664, 1815, 712), (664, 105, 710, 1815), (711, 1816, 700, 128), (113, 671, 1816, 711), (671, 112, 709, 1816), (710, 1817, 692, 120), (105, 663, 1817, 710), (663, 104, 708, 1817), (709, 1818, 699, 127), (112, 670, 1818, 709), (670, 111, 707, 1818), (708, 1819, 691, 119), (104, 662, 1819, 708), (662, 103, 706, 1819), (707, 1820, 698, 126), (111, 669, 1820, 707), (669, 110, 704, 1820), (706, 1821, 690, 118), (103, 661, 1821, 706), (661, 102, 702, 1821), (704, 1822, 697, 125), (110, 668, 1822, 704), (668, 109, 705, 1822), (702, 1823, 689, 117), (102, 660, 1823, 702), (660, 101, 703, 1823), (676, 1824, 663, 105), (90, 634, 1824, 676), (634, 89, 687, 1824), (674, 1825, 670, 112), (97, 641, 1825, 674), (641, 96, 686, 1825), (687, 1826, 662, 104), (89, 633, 1826, 687), (633, 88, 685, 1826), (686, 1827, 669, 111), (96, 640, 1827, 686), (640, 95, 684, 1827), (685, 1828, 661, 103), (88, 632, 1828, 685), (632, 87, 683, 1828), (684, 1829, 668, 110), (95, 639, 1829, 684), (639, 94, 682, 1829), (683, 1830, 660, 102), (87, 631, 1830, 683), (631, 86, 681, 1830), (682, 1831, 667, 109), (94, 638, 1831, 682), (638, 93, 680, 1831), (681, 1832, 659, 101), (86, 630, 1832, 681), (630, 85, 679, 1832), (680, 1833, 666, 108), (93, 637, 1833, 680), (637, 92, 678, 1833), (1417, 677, 114), (1417, 1415, 677), (1415, 99, 677), (679, 1416, 100), (679, 1414, 1416), (1414, 296, 1416), (678, 1834, 665, 107), (92, 636, 1834, 678), (636, 91, 675, 1834), (677, 1835, 672, 114), (99, 643, 1835, 677), (643, 98, 673, 1835), (675, 1836, 664, 106), (91, 635, 1836, 675), (635, 90, 676, 1836), (673, 1837, 671, 113), (98, 642, 1837, 673), (642, 97, 674, 1837), (647, 1838, 630, 86), (71, 601, 1838, 647), (601, 70, 658, 1838), (645, 1839, 637, 93), (78, 608, 1839, 645), (608, 77, 657, 1839), (1415, 656, 99), (1415, 1413, 656), (1413, 84, 656), (658, 1414, 85), (658, 1412, 1414), (1412, 296, 1414), (657, 1840, 636, 92), (77, 607, 1840, 657), (607, 76, 655, 1840), (656, 1841, 643, 99), (84, 614, 1841, 656), (614, 83, 654, 1841), (655, 1842, 635, 91), (76, 606, 1842, 655), (606, 75, 653, 1842), (654, 1843, 642, 98), (83, 613, 1843, 654), (613, 82, 652, 1843), (653, 1844, 634, 90), (75, 605, 1844, 653), (605, 74, 651, 1844), (652, 1845, 641, 97), (82, 612, 1845, 652), (612, 81, 650, 1845), (651, 1846, 633, 89), (74, 604, 1846, 651), (604, 73, 649, 1846), (650, 1847, 640, 96), (81, 611, 1847, 650), (611, 80, 648, 1847), (649, 1848, 632, 88), (73, 603, 1848, 649), (603, 72, 646, 1848), (648, 1849, 639, 95), (80, 610, 1849, 648), (610, 79, 644, 1849), (646, 1850, 631, 87), (72, 602, 1850, 646), (602, 71, 647, 1850), (644, 1851, 638, 94), (79, 609, 1851, 644), (609, 78, 645, 1851), (618, 1852, 612, 82), (67, 583, 1852, 618), (583, 66, 629, 1852), (616, 1853, 604, 74), (59, 575, 1853, 616), (575, 58, 628, 1853), (629, 1854, 611, 81), (66, 582, 1854, 629), (582, 65, 627, 1854), (628, 1855, 603, 73), (58, 574, 1855, 628), (574, 57, 626, 1855), (627, 1856, 610, 80), (65, 581, 1856, 627), (581, 64, 625, 1856), (626, 1857, 602, 72), (57, 573, 1857, 626), (573, 56, 624, 1857), (625, 1858, 609, 79), (64, 580, 1858, 625), (580, 63, 623, 1858), (624, 1859, 601, 71), (56, 572, 1859, 624), (572, 55, 622, 1859), (623, 1860, 608, 78), (63, 579, 1860, 623), (579, 62, 621, 1860), (1413, 620, 84), (1413, 1411, 620), (1411, 69, 620), (622, 1412, 70), (622, 1410, 1412), (1410, 296, 1412), (621, 1861, 607, 77), (62, 578, 1861, 621), (578, 61, 619, 1861), (620, 1862, 614, 84), (69, 585, 1862, 620), (585, 68, 617, 1862), (619, 1863, 606, 76), (61, 577, 1863, 619), (577, 60, 615, 1863), (617, 1864, 613, 83), (68, 584, 1864, 617), (584, 67, 618, 1864), (615, 1865, 605, 75), (60, 576, 1865, 615), (576, 59, 616, 1865), (589, 1866, 579, 63), (48, 550, 1866, 589), (550, 47, 600, 1866), (1411, 599, 69), (1411, 1409, 599), (1409, 54, 599), (587, 1410, 55), (587, 1408, 1410), (1408, 296, 1410), (600, 1867, 578, 62), (47, 549, 1867, 600), (549, 46, 598, 1867), (599, 1868, 585, 69), (54, 556, 1868, 599), (556, 53, 597, 1868), (598, 1869, 577, 61), (46, 548, 1869, 598), (548, 45, 596, 1869), (597, 1870, 584, 68), (53, 555, 1870, 597), (555, 52, 595, 1870), (596, 1871, 576, 60), (45, 547, 1871, 596), (547, 44, 594, 1871), (595, 1872, 583, 67), (52, 554, 1872, 595), (554, 51, 593, 1872), (594, 1873, 575, 59), (44, 546, 1873, 594), (546, 43, 592, 1873), (593, 1874, 582, 66), (51, 553, 1874, 593), (553, 50, 591, 1874), (592, 1875, 574, 58), (43, 545, 1875, 592), (545, 42, 590, 1875), (591, 1876, 581, 65), (50, 552, 1876, 591), (552, 49, 588, 1876), (590, 1877, 573, 57), (42, 544, 1877, 590), (544, 41, 586, 1877), (588, 1878, 580, 64), (49, 551, 1878, 588), (551, 48, 589, 1878), (586, 1879, 572, 56), (41, 543, 1879, 586), (543, 40, 587, 1879), (560, 1880, 546, 44), (29, 517, 1880, 560), (517, 28, 571, 1880), (558, 1881, 553, 51), (36, 524, 1881, 558), (524, 35, 570, 1881), (571, 1882, 545, 43), (28, 516, 1882, 571), (516, 27, 569, 1882), (570, 1883, 552, 50), (35, 523, 1883, 570), (523, 34, 568, 1883), (569, 1884, 544, 42), (27, 515, 1884, 569), (515, 26, 567, 1884), (568, 1885, 551, 49), (34, 522, 1885, 568), (522, 33, 566, 1885), (567, 1886, 543, 41), (26, 514, 1886, 567), (514, 25, 565, 1886), (566, 1887, 550, 48), (33, 521, 1887, 566), (521, 32, 564, 1887), (1409, 563, 54), (1409, 1407, 563), (1407, 39, 563), (565, 1408, 40), (565, 1406, 1408), (1406, 296, 1408), (564, 1888, 549, 47), (32, 520, 1888, 564), (520, 31, 562, 1888), (563, 1889, 556, 54), (39, 527, 1889, 563), (527, 38, 561, 1889), (562, 1890, 548, 46), (31, 519, 1890, 562), (519, 30, 559, 1890), (561, 1891, 555, 53), (38, 526, 1891, 561), (526, 37, 557, 1891), (559, 1892, 547, 45), (30, 518, 1892, 559), (518, 29, 560, 1892), (557, 1893, 554, 52), (37, 525, 1893, 557), (525, 36, 558, 1893), (532, 1406, 25), (532, 1399, 1406), (1399, 296, 1406), (530, 1894, 520, 32), (17, 496, 1894, 530), (496, 16, 542, 1894), (528, 1895, 527, 39), (24, 503, 1895, 528), (503, 23, 541, 1895), (542, 1896, 519, 31), (16, 495, 1896, 542), (495, 15, 540, 1896), (541, 1897, 526, 38), (23, 502, 1897, 541), (502, 22, 539, 1897), (540, 1898, 518, 30), (15, 494, 1898, 540), (494, 14, 538, 1898), (539, 1899, 525, 37), (22, 501, 1899, 539), (501, 21, 537, 1899), (538, 1900, 517, 29), (14, 493, 1900, 538), (493, 13, 536, 1900), (537, 1901, 524, 36), (21, 500, 1901, 537), (500, 20, 535, 1901), (536, 1902, 516, 28), (13, 492, 1902, 536), (492, 12, 534, 1902), (535, 1903, 523, 35), (20, 499, 1903, 535), (499, 19, 533, 1903), (534, 1904, 515, 27), (12, 491, 1904, 534), (491, 11, 531, 1904), (533, 1905, 522, 34), (19, 498, 1905, 533), (498, 18, 529, 1905), (531, 1906, 514, 26), (11, 490, 1906, 531), (490, 10, 532, 1906), (529, 1907, 521, 33), (18, 497, 1907, 529), (497, 17, 530, 1907), (1407, 528, 39), (1407, 1400, 528), (1400, 24, 528), (506, 1908, 490, 11), (1, 482, 1908, 506), (482, 0, 513, 1908), (504, 1909, 497, 18), (8, 489, 1909, 504), (489, 7, 512, 1909), (1400, 1405, 24), (1400, 1398, 1405), (1398, 481, 1405), (513, 1399, 10), (513, 1394, 1399), (1394, 296, 1399), (512, 1910, 496, 17), (7, 488, 1910, 512), (488, 6, 511, 1910), (1405, 1911, 503, 24), (481, 1388, 1911, 1405), (1388, 480, 1404, 1911), (511, 1912, 495, 16), (6, 487, 1912, 511), (487, 5, 510, 1912), (1404, 1913, 502, 23), (480, 1397, 1913, 1404), (1397, 9, 509, 1913), (510, 1914, 494, 15), (5, 486, 1914, 510), (486, 4, 508, 1914), (509, 1915, 501, 22), (9, 1396, 1915, 509), (1396, 479, 1403, 1915), (508, 1916, 493, 14), (4, 485, 1916, 508), (485, 3, 507, 1916), (1403, 1917, 500, 21), (479, 1387, 1917, 1403), (1387, 478, 1402, 1917), (507, 1918, 492, 13), (3, 484, 1918, 507), (484, 2, 505, 1918), (1402, 1919, 499, 20), (478, 1386, 1919, 1402), (1386, 477, 1401, 1919), (505, 1920, 491, 12), (2, 483, 1920, 505), (483, 1, 506, 1920), (1401, 1921, 498, 19), (477, 1395, 1921, 1401), (1395, 8, 504, 1921)])
me_sphere.materials.append(mat_bullet)
me_sphere.use_remesh_preserve_volume = False
me_sphere.use_remesh_preserve_attributes = False
me_sphere.use_mirror_vertex_groups = False
me_sphere.update()

# ---- objects
ob_sphere = bpy.data.objects.new('Sphere', me_sphere)

# ---- transforms, parenting, visibility, modifiers, constraints
ob_sphere.location = (0.0, 0.0, 0.0)
ob_sphere.rotation_euler = (0.0, -0.0, -1.571)
ob_sphere.scale = (0.2549, 0.06063, 0.06063)
ob_sphere.lineart.crease_threshold = 0.0

# ---- collection membership
col_collection_1.objects.link(ob_sphere)

# ---- scene / render settings (as saved in the file)
scene.frame_start = 1; scene.frame_end = 250; scene.frame_set(1)
scene.render.engine = 'BLENDER_EEVEE_NEXT'
scene.render.resolution_percentage = 50
scene.render.dither_intensity = 0.0
scene.cycles.use_denoising = False
scene.cycles.samples = 128
scene.cycles.sampling_pattern = 'TABULATED_SOBOL'
scene.cycles.use_adaptive_sampling = False
scene.cycles.use_light_tree = False
scene.cycles.blur_glossy = 0.0
scene.cycles.sample_clamp_indirect = 0.0
scene.view_settings.view_transform = 'Standard'
bpy.context.view_layer.update()

# ---- added for rendering (the .blend has no active camera and no usable light): camera, sun
cam_auto = bpy.data.cameras.new('AutoCamera')
cam_auto.lens = 50.0
cam_auto.sensor_width = 36.0
cam_auto.clip_end = 1000.0
ob_auto_camera = bpy.data.objects.new('AutoCamera', cam_auto)
scene.collection.objects.link(ob_auto_camera)
ob_auto_camera.location = (0.497724, -0.597269, 0.398179)
ob_auto_camera.rotation_euler = (1.09748, -7.21219e-08, 0.694738)
scene.camera = ob_auto_camera
light_auto_sun = bpy.data.lights.new('AutoSun', 'SUN')
light_auto_sun.energy = 3.0
light_auto_sun.angle = 0.0523599
ob_auto_sun = bpy.data.objects.new('AutoSun', light_auto_sun)
scene.collection.objects.link(ob_auto_sun)
ob_auto_sun.rotation_euler = (0.872665, 0.174533, 0.523599)
bpy.context.view_layer.update()
